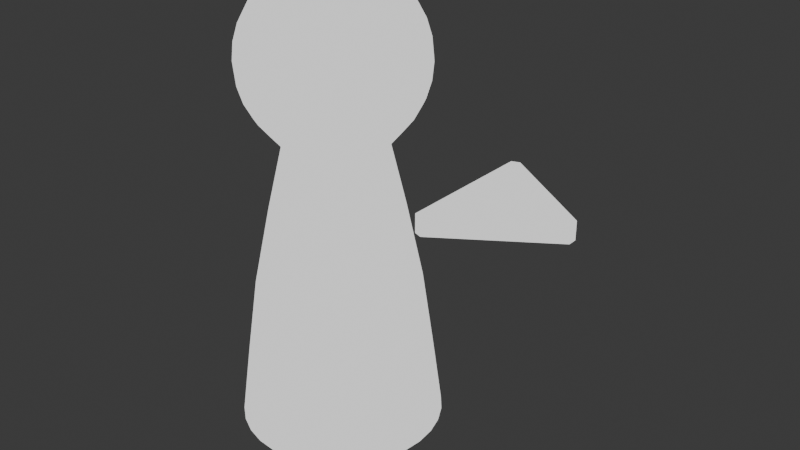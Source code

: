 # Source: player_placeholder.blend  (saved by Blender 4.0.36; exported with 4.5.12 LTS)
import bpy
from mathutils import Matrix  # noqa: F401  (used for matrix-valued properties, if any)

bpy.ops.wm.read_factory_settings(use_empty=True)
scene = bpy.context.scene
scene.name = 'Scene'

# ---- collections
col_collection = bpy.data.collections.new('Collection'); scene.collection.children.link(col_collection)

# ---- materials (node trees are filled in below, after node groups)
mat_stipped_lineart_cha = bpy.data.materials.new('stipped_lineart_cha')
mat_stipped_lineart_cha.use_transparent_shadow = False

# ---- node groups
ng_auto_smooth = bpy.data.node_groups.new('Auto Smooth', 'GeometryNodeTree')
_s = ng_auto_smooth.interface.new_socket(name='Geometry', in_out='OUTPUT', socket_type='NodeSocketGeometry')
_s = ng_auto_smooth.interface.new_socket(name='Geometry', in_out='INPUT', socket_type='NodeSocketGeometry')
_s = ng_auto_smooth.interface.new_socket(name='Angle', in_out='INPUT', socket_type='NodeSocketFloat')
_s.subtype = 'ANGLE'
_s.min_value = 0.0
_s.max_value = 3.142
ng_auto_smooth.is_modifier = True
_N = ng_auto_smooth.nodes; _L = ng_auto_smooth.links
n0 = _N.new('NodeGroupOutput'); n0.name = 'Group Output'; n0.location = (480, -100)
n1 = _N.new('NodeGroupInput'); n1.name = 'Group Input'; n1.location = (-420, -300)
n2 = _N.new('NodeGroupInput'); n2.name = 'Group Input.001'; n2.location = (-60, -100)
n3 = _N.new('GeometryNodeSetShadeSmooth'); n3.name = 'Set Shade Smooth'; n3.location = (120, -100)
n3.domain = 'EDGE'
n4 = _N.new('GeometryNodeSetShadeSmooth'); n4.name = 'Set Shade Smooth.001'; n4.location = (300, -100)
n5 = _N.new('GeometryNodeInputMeshEdgeAngle'); n5.name = 'Edge Angle'; n5.location = (-420, -220)
n6 = _N.new('GeometryNodeInputEdgeSmooth'); n6.name = 'Is Edge Smooth'; n6.location = (-60, -160)
n7 = _N.new('GeometryNodeInputShadeSmooth'); n7.name = 'Is Face Smooth'; n7.location = (-240, -340)
n8 = _N.new('FunctionNodeBooleanMath'); n8.name = 'Boolean Math'; n8.location = (-60, -220)
n9 = _N.new('FunctionNodeCompare'); n9.name = 'Compare'; n9.location = (-240, -180)
n9.operation = 'LESS_EQUAL'
_L.new(n5.outputs[0], n9.inputs[0])
_L.new(n4.outputs[0], n0.inputs[0])
_L.new(n1.outputs[1], n9.inputs[1])
_L.new(n9.outputs[0], n8.inputs[0])
_L.new(n7.outputs[0], n8.inputs[1])
_L.new(n2.outputs[0], n3.inputs[0])
_L.new(n6.outputs[0], n3.inputs[1])
_L.new(n3.outputs[0], n4.inputs[0])
_L.new(n8.outputs[0], n3.inputs[2])
n0.is_active_output = True

# ---- material node trees
mat_stipped_lineart_cha.use_nodes = True; mat_stipped_lineart_cha.node_tree.nodes.clear()
_N = mat_stipped_lineart_cha.node_tree.nodes; _L = mat_stipped_lineart_cha.node_tree.links
n0 = _N.new('ShaderNodeOutputMaterial'); n0.name = 'Material Output'; n0.location = (408, 300)
n1 = _N.new('ShaderNodeMapping'); n1.name = 'Mapping'; n1.location = (-1039, 291)
n2 = _N.new('ShaderNodeTexCoord'); n2.name = 'Texture Coordinate'; n2.location = (-1219, 291)
n3 = _N.new('ShaderNodeBsdfDiffuse'); n3.name = 'Diffuse BSDF'; n3.location = (-522, 209)
n4 = _N.new('ShaderNodeShaderToRGB'); n4.name = 'Shader to RGB'; n4.location = (-204, 193)
n5 = _N.new('ShaderNodeTexNoise'); n5.name = 'Noise Texture'; n5.location = (-764, 228)
n5.inputs[2].default_value = 200.0
n6 = _N.new('ShaderNodeValToRGB'); n6.name = 'Color Ramp'; n6.location = (100, 301)
n6.color_ramp.interpolation = 'CONSTANT'
while len(n6.color_ramp.elements) > 1: n6.color_ramp.elements.remove(n6.color_ramp.elements[-1])
n6.color_ramp.elements[0].position = 0.0; n6.color_ramp.elements[0].color = (0.006564, 0.006564, 0.006564, 1.0)
_e = n6.color_ramp.elements.new(0.1); _e.color = (0.8937, 0.8937, 0.8937, 1.0)
n7 = _N.new('ShaderNodeTexVoronoi'); n7.name = 'Voronoi Texture'; n7.location = (-776, 713)
n7.voronoi_dimensions = '4D'
n7.inputs[1].default_value = 0.95
n7.inputs[2].default_value = 250.0
_L.new(n6.outputs[0], n0.inputs[0])
_L.new(n3.outputs[0], n4.inputs[0])
_L.new(n4.outputs[0], n6.inputs[0])
_L.new(n1.outputs[0], n7.inputs[0])
_L.new(n2.outputs[3], n1.inputs[0])
_L.new(n1.outputs[0], n5.inputs[0])
_L.new(n7.outputs[1], n3.inputs[0])
n0.is_active_output = True

# ---- world
world_world = bpy.data.worlds.new('World'); scene.world = world_world
world_world.use_nodes = True; world_world.node_tree.nodes.clear()
_N = world_world.node_tree.nodes; _L = world_world.node_tree.links
n0 = _N.new('ShaderNodeOutputWorld'); n0.name = 'World Output'; n0.location = (300, 300)
n1 = _N.new('ShaderNodeBackground'); n1.name = 'Background'; n1.location = (10, 300)
n1.inputs[0].default_value = (0.05088, 0.05088, 0.05088, 1.0)
_L.new(n1.outputs[0], n0.inputs[0])
n0.is_active_output = True
world_world.color = (0.05088, 0.05088, 0.05088)
world_world.use_sun_shadow = False
world_world.sun_shadow_jitter_overblur = 0.0

# ---- meshes
me_sphere_001 = bpy.data.meshes.new('Sphere.001')
me_sphere_001.from_pydata([(1.81e-07, -0.5556, 5.023), (2.709e-07, -0.8315, 4.747), (3.196e-07, -0.9808, 4.386), (3.258e-07, -1.0, 4.191), (3.196e-07, -0.9808, 3.996), (2.709e-07, -0.8315, 3.636), (-0.03806, -0.1913, 5.172), (-0.07466, -0.3753, 5.115), (-0.1084, -0.5449, 5.023), (-0.1379, -0.6935, 4.898), (-0.1622, -0.8155, 4.747), (-0.1802, -0.9061, 4.574), (-0.1913, -0.9619, 4.386), (-0.1951, -0.9808, 4.191), (-0.1913, -0.9619, 3.996), (-0.1802, -0.9061, 3.808), (-0.1622, -0.8155, 3.636), (-0.1379, -0.6935, 3.484), (-0.1086, -0.546, 3.308), (-0.07466, -0.1802, 5.172), (-0.1464, -0.3536, 5.115), (-0.2126, -0.5133, 5.023), (-0.2706, -0.6533, 4.898), (-0.3182, -0.7682, 4.747), (-0.3536, -0.8536, 4.574), (-0.3753, -0.9061, 4.386), (-0.3827, -0.9239, 4.191), (-0.3753, -0.9061, 3.996), (-0.3536, -0.8536, 3.808), (-0.3182, -0.7682, 3.636), (-0.2706, -0.6533, 3.484), (-0.213, -0.5143, 3.308), (-0.1084, -0.1622, 5.172), (-0.2126, -0.3182, 5.115), (-0.3087, -0.4619, 5.023), (-0.3928, -0.5879, 4.898), (-0.4619, -0.6913, 4.747), (-0.5133, -0.7682, 4.574), (-0.5449, -0.8155, 4.386), (-0.5556, -0.8315, 4.191), (-0.5449, -0.8155, 3.996), (-0.5133, -0.7682, 3.808), (-0.4619, -0.6913, 3.636), (-0.3928, -0.5879, 3.484), (-0.3093, -0.4629, 3.308), (-0.1379, -0.1379, 5.172), (-0.2706, -0.2706, 5.115), (-0.3928, -0.3928, 5.023), (-0.5, -0.5, 4.898), (-0.5879, -0.5879, 4.747), (-0.6533, -0.6533, 4.574), (-0.6935, -0.6935, 4.386), (-0.7071, -0.7071, 4.191), (-0.6935, -0.6935, 3.996), (-0.6533, -0.6533, 3.808), (-0.5879, -0.5879, 3.636), (-0.5, -0.5, 3.484), (-0.3936, -0.3936, 3.308), (-0.1622, -0.1084, 5.172), (-0.3182, -0.2126, 5.115), (-0.4619, -0.3087, 5.023), (-0.5879, -0.3928, 4.898), (-0.6913, -0.4619, 4.747), (-0.7682, -0.5133, 4.574), (-0.8155, -0.5449, 4.386), (-0.8315, -0.5556, 4.191), (-0.8155, -0.5449, 3.996), (-0.7682, -0.5133, 3.808), (-0.6913, -0.4619, 3.636), (-0.5879, -0.3928, 3.484), (-0.4629, -0.3093, 3.308), (0.0, 0.0, 5.191), (-0.1802, -0.07466, 5.172), (-0.3536, -0.1464, 5.115), (-0.5133, -0.2126, 5.023), (-0.6533, -0.2706, 4.898), (-0.7682, -0.3182, 4.747), (-0.8536, -0.3536, 4.574), (-0.9061, -0.3753, 4.386), (-0.9239, -0.3827, 4.191), (-0.9061, -0.3753, 3.996), (-0.8536, -0.3536, 3.808), (-0.7682, -0.3182, 3.636), (-0.6533, -0.2706, 3.484), (-0.5143, -0.213, 3.308), (-0.1913, -0.03806, 5.172), (-0.3753, -0.07466, 5.115), (-0.5449, -0.1084, 5.023), (-0.6935, -0.1379, 4.898), (-0.8155, -0.1622, 4.747), (-0.9061, -0.1802, 4.574), (-0.9619, -0.1913, 4.386), (-0.9808, -0.1951, 4.191), (-0.9619, -0.1913, 3.996), (-0.9061, -0.1802, 3.808), (-0.8155, -0.1622, 3.636), (-0.6935, -0.1379, 3.484), (-0.546, -0.1086, 3.308), (-0.1951, -5.239e-08, 5.172), (-0.3827, -1.023e-07, 5.115), (-0.5556, -1.289e-07, 5.023), (-0.7071, -2.453e-07, 4.898), (-0.8315, -1.815e-07, 4.747), (-0.9239, -3.457e-07, 4.574), (-0.9808, -2.302e-07, 4.386), (-1.0, -1.619e-07, 4.191), (-0.9808, -2.302e-07, 3.996), (-0.9239, -3.457e-07, 3.808), (-0.8315, -1.815e-07, 3.636), (-0.7071, -2.453e-07, 3.484), (-0.5567, -1.291e-07, 3.308), (-0.1913, 0.03806, 5.172), (-0.3753, 0.07466, 5.115), (-0.5449, 0.1084, 5.023), (-0.6935, 0.1379, 4.898), (-0.8155, 0.1622, 4.747), (-0.9061, 0.1802, 4.574), (-0.9619, 0.1913, 4.386), (-0.9808, 0.1951, 4.191), (-0.9619, 0.1913, 3.996), (-0.9061, 0.1802, 3.808), (-0.8155, 0.1622, 3.636), (-0.6935, 0.1379, 3.484), (-0.546, 0.1086, 3.308), (-0.1802, 0.07466, 5.172), (-0.3536, 0.1464, 5.115), (-0.5133, 0.2126, 5.023), (-0.6533, 0.2706, 4.898), (-0.7682, 0.3182, 4.747), (-0.8536, 0.3536, 4.574), (-0.9061, 0.3753, 4.386), (-0.9239, 0.3827, 4.191), (-0.9061, 0.3753, 3.996), (-0.8536, 0.3536, 3.808), (-0.7682, 0.3182, 3.636), (-0.6533, 0.2706, 3.484), (-0.5143, 0.213, 3.308), (-0.1622, 0.1084, 5.172), (-0.3182, 0.2126, 5.115), (-0.4619, 0.3087, 5.023), (-0.5879, 0.3928, 4.898), (-0.6913, 0.4619, 4.747), (-0.7682, 0.5133, 4.574), (-0.8155, 0.5449, 4.386), (-0.8315, 0.5556, 4.191), (-0.8155, 0.5449, 3.996), (-0.7682, 0.5133, 3.808), (-0.6913, 0.4619, 3.636), (-0.5879, 0.3928, 3.484), (-0.4629, 0.3093, 3.308), (-0.1379, 0.1379, 5.172), (-0.2706, 0.2706, 5.115), (-0.3928, 0.3928, 5.023), (-0.5, 0.5, 4.898), (-0.5879, 0.5879, 4.747), (-0.6533, 0.6533, 4.574), (-0.6935, 0.6935, 4.386), (-0.7071, 0.7071, 4.191), (-0.6935, 0.6935, 3.996), (-0.6533, 0.6533, 3.808), (-0.5879, 0.5879, 3.636), (-0.5, 0.5, 3.484), (-0.3936, 0.3936, 3.308), (-0.1084, 0.1622, 5.172), (-0.2126, 0.3182, 5.115), (-0.3087, 0.4619, 5.023), (-0.3928, 0.5879, 4.898), (-0.4619, 0.6913, 4.747), (-0.5133, 0.7682, 4.574), (-0.5449, 0.8155, 4.386), (-0.5556, 0.8315, 4.191), (-0.5449, 0.8155, 3.996), (-0.5133, 0.7682, 3.808), (-0.4619, 0.6913, 3.636), (-0.3928, 0.5879, 3.484), (-0.3093, 0.4629, 3.308), (-0.07466, 0.1802, 5.172), (-0.1464, 0.3536, 5.115), (-0.2126, 0.5133, 5.023), (-0.2706, 0.6533, 4.898), (-0.3182, 0.7682, 4.747), (-0.3536, 0.8536, 4.574), (-0.3753, 0.9061, 4.386), (-0.3827, 0.9239, 4.191), (-0.3753, 0.9061, 3.996), (-0.3536, 0.8536, 3.808), (-0.3182, 0.7682, 3.636), (-0.2706, 0.6533, 3.484), (-0.213, 0.5143, 3.308), (-0.03806, 0.1913, 5.172), (-0.07466, 0.3753, 5.115), (-0.1084, 0.5449, 5.023), (-0.1379, 0.6935, 4.898), (-0.1622, 0.8155, 4.747), (-0.1802, 0.9061, 4.574), (-0.1913, 0.9619, 4.386), (-0.1951, 0.9808, 4.191), (-0.1913, 0.9619, 3.996), (-0.1802, 0.9061, 3.808), (-0.1622, 0.8155, 3.636), (-0.1379, 0.6935, 3.484), (-0.1086, 0.546, 3.308), (-5.612e-08, 0.1951, 5.172), (-7.254e-08, 0.3827, 5.115), (-8.417e-08, 0.5556, 5.023), (-2.155e-07, 0.7071, 4.898), (-1.666e-07, 0.8315, 4.747), (-3.308e-07, 0.9239, 4.574), (-1.855e-07, 0.9808, 4.386), (1.984e-09, 1.0, 4.191), (-1.855e-07, 0.9808, 3.996), (-3.308e-07, 0.9239, 3.808), (-1.666e-07, 0.8315, 3.636), (-2.155e-07, 0.7071, 3.484), (-8.413e-08, 0.5567, 3.308), (0.03806, 0.1913, 5.172), (0.07466, 0.3753, 5.115), (0.1084, 0.5449, 5.023), (0.1379, 0.6935, 4.898), (0.1622, 0.8155, 4.747), (0.1802, 0.9061, 4.574), (0.1913, 0.9619, 4.386), (0.1951, 0.9808, 4.191), (0.1913, 0.9619, 3.996), (0.1802, 0.9061, 3.808), (0.1622, 0.8155, 3.636), (0.1379, 0.6935, 3.484), (0.1086, 0.546, 3.308), (2.044e-08, -1.139, 0.06744), (0.07466, 0.1802, 5.172), (0.1464, 0.3536, 5.115), (0.2126, 0.5133, 5.023), (0.2706, 0.6533, 4.898), (0.3182, 0.7682, 4.747), (0.3536, 0.8536, 4.574), (0.3753, 0.9061, 4.386), (0.3827, 0.9239, 4.191), (0.3753, 0.9061, 3.996), (0.3536, 0.8536, 3.808), (0.3182, 0.7682, 3.636), (0.2706, 0.6533, 3.484), (0.213, 0.5143, 3.308), (0.2221, -1.117, 0.06744), (0.4357, -1.052, 0.06744), (0.1084, 0.1622, 5.172), (0.2126, 0.3182, 5.115), (0.3087, 0.4619, 5.023), (0.3928, 0.5879, 4.898), (0.4619, 0.6913, 4.747), (0.5133, 0.7682, 4.574), (0.5449, 0.8155, 4.386), (0.5556, 0.8315, 4.191), (0.5449, 0.8155, 3.996), (0.5133, 0.7682, 3.808), (0.4619, 0.6913, 3.636), (0.3928, 0.5879, 3.484), (0.3093, 0.4629, 3.308), (0.6326, -0.9467, 0.06744), (0.8051, -0.8051, 0.06744), (0.1379, 0.1379, 5.172), (0.2706, 0.2706, 5.115), (0.3928, 0.3928, 5.023), (0.5, 0.5, 4.898), (0.5879, 0.5879, 4.747), (0.6533, 0.6533, 4.574), (0.6935, 0.6935, 4.386), (0.7071, 0.7071, 4.191), (0.6935, 0.6935, 3.996), (0.6533, 0.6533, 3.808), (0.5879, 0.5879, 3.636), (0.5, 0.5, 3.484), (0.3936, 0.3936, 3.308), (0.9467, -0.6326, 0.06744), (1.052, -0.4357, 0.06744), (1.117, -0.2221, 0.06744), (0.1622, 0.1084, 5.172), (0.3182, 0.2126, 5.115), (0.4619, 0.3087, 5.023), (0.5879, 0.3928, 4.898), (0.6913, 0.4619, 4.747), (0.7682, 0.5133, 4.574), (0.8155, 0.5449, 4.386), (0.8315, 0.5556, 4.191), (0.8155, 0.5449, 3.996), (0.7682, 0.5133, 3.808), (0.6913, 0.4619, 3.636), (0.5879, 0.3928, 3.484), (0.4629, 0.3093, 3.308), (1.139, 9.075e-08, 0.06744), (1.117, 0.2221, 0.06744), (0.1802, 0.07466, 5.172), (0.3536, 0.1464, 5.115), (0.5133, 0.2126, 5.023), (0.6533, 0.2706, 4.898), (0.7682, 0.3182, 4.747), (0.8536, 0.3536, 4.574), (0.9061, 0.3753, 4.386), (0.9239, 0.3827, 4.191), (0.9061, 0.3753, 3.996), (0.8536, 0.3536, 3.808), (0.7682, 0.3182, 3.636), (0.6533, 0.2706, 3.484), (0.5143, 0.213, 3.308), (1.052, 0.4357, 0.06744), (0.9467, 0.6326, 0.06744), (0.1913, 0.03806, 5.172), (0.3753, 0.07466, 5.115), (0.5449, 0.1084, 5.023), (0.6935, 0.1379, 4.898), (0.8155, 0.1622, 4.747), (0.9061, 0.1802, 4.574), (0.9619, 0.1913, 4.386), (0.9808, 0.1951, 4.191), (0.9619, 0.1913, 3.996), (0.9061, 0.1802, 3.808), (0.8155, 0.1622, 3.636), (0.6935, 0.1379, 3.484), (0.546, 0.1086, 3.308), (0.8051, 0.8051, 0.06744), (0.6326, 0.9467, 0.06744), (0.1951, 4.494e-08, 5.172), (0.3827, 7.254e-08, 5.115), (0.5556, 3.202e-08, 5.023), (0.7071, 2.006e-07, 4.898), (0.8315, 1.07e-07, 4.747), (0.9239, 2.861e-07, 4.574), (0.9808, 5.136e-08, 4.386), (1.0, -1.212e-07, 4.191), (0.9808, 5.136e-08, 3.996), (0.9239, 2.861e-07, 3.808), (0.8315, 1.07e-07, 3.636), (0.7071, 2.006e-07, 3.484), (0.5567, 3.21e-08, 3.308), (0.4357, 1.052, 0.06744), (0.2221, 1.117, 0.06744), (0.1913, -0.03806, 5.172), (0.3753, -0.07466, 5.115), (0.5449, -0.1084, 5.023), (0.6935, -0.1379, 4.898), (0.8155, -0.1622, 4.747), (0.9061, -0.1802, 4.574), (0.9619, -0.1913, 4.386), (0.9808, -0.1951, 4.191), (0.9619, -0.1913, 3.996), (0.9061, -0.1802, 3.808), (0.8155, -0.1622, 3.636), (0.6935, -0.1379, 3.484), (0.546, -0.1086, 3.308), (-8.025e-08, 1.139, 0.06744), (-0.2221, 1.117, 0.06744), (0.1802, -0.07466, 5.172), (0.3536, -0.1464, 5.115), (0.5133, -0.2126, 5.023), (0.6533, -0.2706, 4.898), (0.7682, -0.3182, 4.747), (0.8536, -0.3536, 4.574), (0.9061, -0.3753, 4.386), (0.9239, -0.3827, 4.191), (0.9061, -0.3753, 3.996), (0.8536, -0.3536, 3.808), (0.7682, -0.3182, 3.636), (0.6533, -0.2706, 3.484), (0.5143, -0.213, 3.308), (-0.4357, 1.052, 0.06744), (-0.6326, 0.9467, 0.06744), (0.1622, -0.1084, 5.172), (0.3182, -0.2126, 5.115), (0.4619, -0.3087, 5.023), (0.5879, -0.3928, 4.898), (0.6913, -0.4619, 4.747), (0.7682, -0.5133, 4.574), (0.8155, -0.5449, 4.386), (0.8315, -0.5556, 4.191), (0.8155, -0.5449, 3.996), (0.7682, -0.5133, 3.808), (0.6913, -0.4619, 3.636), (0.5879, -0.3928, 3.484), (0.4629, -0.3093, 3.308), (-0.8051, 0.8051, 0.06744), (-0.9467, 0.6326, 0.06744), (0.1379, -0.1379, 5.172), (0.2706, -0.2706, 5.115), (0.3928, -0.3928, 5.023), (0.5, -0.5, 4.898), (0.5879, -0.5879, 4.747), (0.6533, -0.6533, 4.574), (0.6935, -0.6935, 4.386), (0.7071, -0.7071, 4.191), (0.6935, -0.6935, 3.996), (0.6533, -0.6533, 3.808), (0.5879, -0.5879, 3.636), (0.5, -0.5, 3.484), (0.3936, -0.3936, 3.308), (-1.052, 0.4357, 0.06744), (-1.117, 0.2221, 0.06744), (0.1084, -0.1622, 5.172), (0.2126, -0.3182, 5.115), (0.3087, -0.4619, 5.023), (0.3928, -0.5879, 4.898), (0.4619, -0.6913, 4.747), (0.5133, -0.7682, 4.574), (0.5449, -0.8155, 4.386), (0.5556, -0.8315, 4.191), (0.5449, -0.8155, 3.996), (0.5133, -0.7682, 3.808), (0.4619, -0.6913, 3.636), (0.3928, -0.5879, 3.484), (0.3093, -0.4629, 3.308), (-1.139, -2.39e-07, 0.06744), (-1.117, -0.2221, 0.06744), (0.07466, -0.1802, 5.172), (0.1464, -0.3536, 5.115), (0.2126, -0.5133, 5.023), (0.2706, -0.6533, 4.898), (0.3182, -0.7682, 4.747), (0.3536, -0.8536, 4.574), (0.3753, -0.9061, 4.386), (0.3827, -0.9239, 4.191), (0.3753, -0.9061, 3.996), (0.3536, -0.8536, 3.808), (0.3182, -0.7682, 3.636), (0.2706, -0.6533, 3.484), (0.213, -0.5143, 3.308), (-1.052, -0.4357, 0.06744), (-0.9467, -0.6326, 0.06744), (0.03806, -0.1913, 5.172), (0.07466, -0.3753, 5.115), (0.1084, -0.5449, 5.023), (0.1379, -0.6935, 4.898), (0.1622, -0.8155, 4.747), (0.1802, -0.9061, 4.574), (0.1913, -0.9619, 4.386), (0.1951, -0.9808, 4.191), (0.1913, -0.9619, 3.996), (0.1802, -0.9061, 3.808), (0.1622, -0.8155, 3.636), (0.1379, -0.6935, 3.484), (0.1086, -0.546, 3.308), (-0.8051, -0.8051, 0.06744), (-0.6326, -0.9467, 0.06744), (4.867e-08, -0.1951, 5.172), (5.764e-08, -0.3827, 5.115), (1.41e-07, -0.7071, 4.898), (2.414e-07, -0.9239, 4.574), (2.414e-07, -0.9239, 3.808), (1.41e-07, -0.7071, 3.484), (-3.49e-08, -0.5567, 3.308), (-0.4357, -1.052, 0.06744), (-0.2221, -1.117, 0.06744), (0.5739, 0.8589, 0.859), (0.5061, 0.7574, 1.717), (0.4058, 0.6072, 2.575), (0.8589, -0.5739, 0.859), (0.7574, -0.5061, 1.717), (0.6072, -0.4058, 2.575), (0.3953, -0.9543, 0.859), (0.3486, -0.8416, 1.717), (0.2795, -0.6747, 2.575), (-0.2015, -1.013, 0.859), (-0.1777, -0.8934, 1.717), (-0.1425, -0.7163, 2.575), (-0.2795, -0.6747, 2.575), (-0.3486, -0.8416, 1.717), (-0.3953, -0.9543, 0.859), (-0.8589, 0.5739, 0.859), (-0.7574, 0.5061, 1.717), (-0.6072, 0.4058, 2.575), (0.9543, 0.3953, 0.859), (0.8416, 0.3486, 1.717), (0.6747, 0.2795, 2.575), (0.2015, -1.013, 0.859), (0.1777, -0.8934, 1.717), (0.1425, -0.7163, 2.575), (-1.675e-08, -0.7303, 2.575), (1.831e-09, -0.9109, 1.717), (1.203e-08, -1.033, 0.859), (-0.7304, 0.7304, 0.859), (-0.6441, 0.6441, 1.717), (-0.5164, 0.5164, 2.575), (-0.4058, 0.6072, 2.575), (-0.5061, 0.7574, 1.717), (-0.5739, 0.8589, 0.859), (1.013, 0.2015, 0.859), (0.8934, 0.1777, 1.717), (0.7163, 0.1425, 2.575), (0.7303, 4.842e-08, 2.575), (0.9109, 6.56e-08, 1.717), (1.033, 7.892e-08, 0.859), (-0.7304, -0.7304, 0.859), (-0.6441, -0.6441, 1.717), (-0.5164, -0.5164, 2.575), (-0.6072, -0.4058, 2.575), (-0.7574, -0.5061, 1.717), (-0.8589, -0.5739, 0.859), (-0.2015, 1.013, 0.859), (-0.1777, 0.8934, 1.717), (-0.1425, 0.7163, 2.575), (-8.134e-08, 0.7303, 2.575), (-7.873e-08, 0.9109, 1.717), (-7.932e-08, 1.033, 0.859), (0.7304, 0.7304, 0.859), (0.6441, 0.6441, 1.717), (0.5164, 0.5164, 2.575), (0.6072, 0.4058, 2.575), (0.7574, 0.5061, 1.717), (0.8589, 0.5739, 0.859), (-0.9543, -0.3953, 0.859), (-0.8416, -0.3486, 1.717), (-0.6747, -0.2795, 2.575), (-1.033, -2.202e-07, 0.859), (-0.9109, -1.982e-07, 1.717), (-0.7303, -1.631e-07, 2.575), (-0.7163, -0.1425, 2.575), (-0.8934, -0.1777, 1.717), (-1.013, -0.2015, 0.859), (-0.5739, -0.8589, 0.859), (-0.5061, -0.7574, 1.717), (-0.4058, -0.6072, 2.575), (-1.013, 0.2015, 0.859), (-0.8934, 0.1777, 1.717), (-0.7163, 0.1425, 2.575), (-0.6747, 0.2795, 2.575), (-0.8416, 0.3486, 1.717), (-0.9543, 0.3953, 0.859), (-0.3953, 0.9543, 0.859), (-0.3486, 0.8416, 1.717), (-0.2795, 0.6747, 2.575), (1.013, -0.2015, 0.859), (0.8934, -0.1777, 1.717), (0.7163, -0.1425, 2.575), (0.6747, -0.2795, 2.575), (0.8416, -0.3486, 1.717), (0.9543, -0.3953, 0.859), (0.2015, 1.013, 0.859), (0.1777, 0.8934, 1.717), (0.1425, 0.7163, 2.575), (0.2795, 0.6747, 2.575), (0.3486, 0.8416, 1.717), (0.3953, 0.9543, 0.859), (0.7304, -0.7304, 0.859), (0.6441, -0.6441, 1.717), (0.5164, -0.5164, 2.575), (0.4058, -0.6072, 2.575), (0.5061, -0.7574, 1.717), (0.5739, -0.8589, 0.859), (2.848, 0.04955, 3.105), (2.848, 0.04955, 3.299), (2.848, -0.04954, 3.105), (2.848, -0.04954, 3.299), (1.658, 0.7515, 3.105), (1.658, 0.7515, 3.299), (1.658, -0.7515, 3.105), (1.658, -0.7515, 3.299), (1.743, -0.7833, 3.105), (1.743, -0.7833, 3.299), (1.743, 0.7833, 3.105), (1.743, 0.7833, 3.299)], [], [(1, 442, 9, 10), (446, 445, 17, 18), (443, 1, 10, 11), (2, 443, 11, 12), (3, 2, 12, 13), (440, 71, 6), (4, 3, 13, 14), (441, 440, 6, 7), (444, 4, 14, 15), (0, 441, 7, 8), (5, 444, 15, 16), (442, 0, 8, 9), (445, 5, 16, 17), (16, 15, 28, 29), (9, 8, 21, 22), (17, 16, 29, 30), (10, 9, 22, 23), (18, 17, 30, 31), (11, 10, 23, 24), (12, 11, 24, 25), (13, 12, 25, 26), (6, 71, 19), (14, 13, 26, 27), (7, 6, 19, 20), (15, 14, 27, 28), (8, 7, 20, 21), (26, 25, 38, 39), (19, 71, 32), (27, 26, 39, 40), (20, 19, 32, 33), (28, 27, 40, 41), (21, 20, 33, 34), (29, 28, 41, 42), (22, 21, 34, 35), (30, 29, 42, 43), (23, 22, 35, 36), (31, 30, 43, 44), (24, 23, 36, 37), (25, 24, 37, 38), (43, 42, 55, 56), (36, 35, 48, 49), (44, 43, 56, 57), (37, 36, 49, 50), (38, 37, 50, 51), (39, 38, 51, 52), (32, 71, 45), (40, 39, 52, 53), (33, 32, 45, 46), (41, 40, 53, 54), (34, 33, 46, 47), (42, 41, 54, 55), (35, 34, 47, 48), (45, 71, 58), (53, 52, 65, 66), (46, 45, 58, 59), (54, 53, 66, 67), (47, 46, 59, 60), (55, 54, 67, 68), (48, 47, 60, 61), (56, 55, 68, 69), (49, 48, 61, 62), (57, 56, 69, 70), (50, 49, 62, 63), (51, 50, 63, 64), (52, 51, 64, 65), (62, 61, 75, 76), (70, 69, 83, 84), (63, 62, 76, 77), (64, 63, 77, 78), (65, 64, 78, 79), (58, 71, 72), (66, 65, 79, 80), (59, 58, 72, 73), (67, 66, 80, 81), (60, 59, 73, 74), (68, 67, 81, 82), (61, 60, 74, 75), (69, 68, 82, 83), (80, 79, 92, 93), (73, 72, 85, 86), (81, 80, 93, 94), (74, 73, 86, 87), (82, 81, 94, 95), (75, 74, 87, 88), (83, 82, 95, 96), (76, 75, 88, 89), (84, 83, 96, 97), (77, 76, 89, 90), (78, 77, 90, 91), (79, 78, 91, 92), (72, 71, 85), (97, 96, 109, 110), (90, 89, 102, 103), (91, 90, 103, 104), (92, 91, 104, 105), (85, 71, 98), (93, 92, 105, 106), (86, 85, 98, 99), (94, 93, 106, 107), (87, 86, 99, 100), (95, 94, 107, 108), (88, 87, 100, 101), (96, 95, 108, 109), (89, 88, 101, 102), (99, 98, 111, 112), (107, 106, 119, 120), (100, 99, 112, 113), (108, 107, 120, 121), (101, 100, 113, 114), (109, 108, 121, 122), (102, 101, 114, 115), (110, 109, 122, 123), (103, 102, 115, 116), (104, 103, 116, 117), (105, 104, 117, 118), (98, 71, 111), (106, 105, 118, 119), (116, 115, 128, 129), (117, 116, 129, 130), (118, 117, 130, 131), (111, 71, 124), (119, 118, 131, 132), (112, 111, 124, 125), (120, 119, 132, 133), (113, 112, 125, 126), (121, 120, 133, 134), (114, 113, 126, 127), (122, 121, 134, 135), (115, 114, 127, 128), (123, 122, 135, 136), (133, 132, 145, 146), (126, 125, 138, 139), (134, 133, 146, 147), (127, 126, 139, 140), (135, 134, 147, 148), (128, 127, 140, 141), (136, 135, 148, 149), (129, 128, 141, 142), (130, 129, 142, 143), (131, 130, 143, 144), (124, 71, 137), (132, 131, 144, 145), (125, 124, 137, 138), (143, 142, 155, 156), (144, 143, 156, 157), (137, 71, 150), (145, 144, 157, 158), (138, 137, 150, 151), (146, 145, 158, 159), (139, 138, 151, 152), (147, 146, 159, 160), (140, 139, 152, 153), (148, 147, 160, 161), (141, 140, 153, 154), (149, 148, 161, 162), (142, 141, 154, 155), (160, 159, 172, 173), (153, 152, 165, 166), (161, 160, 173, 174), (154, 153, 166, 167), (162, 161, 174, 175), (155, 154, 167, 168), (156, 155, 168, 169), (157, 156, 169, 170), (150, 71, 163), (158, 157, 170, 171), (151, 150, 163, 164), (159, 158, 171, 172), (152, 151, 164, 165), (170, 169, 182, 183), (163, 71, 176), (171, 170, 183, 184), (164, 163, 176, 177), (172, 171, 184, 185), (165, 164, 177, 178), (173, 172, 185, 186), (166, 165, 178, 179), (174, 173, 186, 187), (167, 166, 179, 180), (175, 174, 187, 188), (168, 167, 180, 181), (169, 168, 181, 182), (179, 178, 191, 192), (187, 186, 199, 200), (180, 179, 192, 193), (188, 187, 200, 201), (181, 180, 193, 194), (182, 181, 194, 195), (183, 182, 195, 196), (176, 71, 189), (184, 183, 196, 197), (177, 176, 189, 190), (185, 184, 197, 198), (178, 177, 190, 191), (186, 185, 198, 199), (196, 195, 208, 209), (189, 71, 202), (197, 196, 209, 210), (190, 189, 202, 203), (198, 197, 210, 211), (191, 190, 203, 204), (199, 198, 211, 212), (192, 191, 204, 205), (200, 199, 212, 213), (193, 192, 205, 206), (201, 200, 213, 214), (194, 193, 206, 207), (195, 194, 207, 208), (213, 212, 225, 226), (206, 205, 218, 219), (214, 213, 226, 227), (207, 206, 219, 220), (208, 207, 220, 221), (209, 208, 221, 222), (202, 71, 215), (210, 209, 222, 223), (203, 202, 215, 216), (211, 210, 223, 224), (204, 203, 216, 217), (212, 211, 224, 225), (205, 204, 217, 218), (215, 71, 229), (223, 222, 236, 237), (216, 215, 229, 230), (224, 223, 237, 238), (217, 216, 230, 231), (225, 224, 238, 239), (218, 217, 231, 232), (226, 225, 239, 240), (219, 218, 232, 233), (227, 226, 240, 241), (220, 219, 233, 234), (221, 220, 234, 235), (222, 221, 235, 236), (233, 232, 247, 248), (241, 240, 255, 256), (234, 233, 248, 249), (235, 234, 249, 250), (236, 235, 250, 251), (229, 71, 244), (237, 236, 251, 252), (230, 229, 244, 245), (238, 237, 252, 253), (231, 230, 245, 246), (239, 238, 253, 254), (232, 231, 246, 247), (240, 239, 254, 255), (252, 251, 266, 267), (245, 244, 259, 260), (253, 252, 267, 268), (246, 245, 260, 261), (254, 253, 268, 269), (247, 246, 261, 262), (255, 254, 269, 270), (248, 247, 262, 263), (256, 255, 270, 271), (249, 248, 263, 264), (250, 249, 264, 265), (251, 250, 265, 266), (244, 71, 259), (271, 270, 286, 287), (264, 263, 279, 280), (265, 264, 280, 281), (266, 265, 281, 282), (259, 71, 275), (267, 266, 282, 283), (260, 259, 275, 276), (268, 267, 283, 284), (261, 260, 276, 277), (269, 268, 284, 285), (262, 261, 277, 278), (270, 269, 285, 286), (263, 262, 278, 279), (284, 283, 298, 299), (277, 276, 291, 292), (285, 284, 299, 300), (278, 277, 292, 293), (286, 285, 300, 301), (279, 278, 293, 294), (287, 286, 301, 302), (280, 279, 294, 295), (509, 518, 394, 408), (281, 280, 295, 296), (493, 506, 423, 424), (282, 281, 296, 297), (275, 71, 290), (532, 452, 272, 273), (283, 282, 297, 298), (276, 275, 290, 291), (449, 500, 318, 319), (296, 295, 310, 311), (499, 533, 334, 348), (297, 296, 311, 312), (290, 71, 305), (523, 464, 379, 393), (298, 297, 312, 313), (291, 290, 305, 306), (299, 298, 313, 314), (292, 291, 306, 307), (300, 299, 314, 315), (293, 292, 307, 308), (301, 300, 315, 316), (294, 293, 308, 309), (302, 301, 316, 317), (295, 294, 309, 310), (307, 306, 321, 322), (315, 314, 329, 330), (308, 307, 322, 323), (316, 315, 330, 331), (309, 308, 323, 324), (317, 316, 331, 332), (310, 309, 324, 325), (452, 539, 258, 272), (311, 310, 325, 326), (464, 476, 378, 379), (312, 311, 326, 327), (305, 71, 320), (463, 515, 439, 447), (313, 312, 327, 328), (306, 305, 320, 321), (314, 313, 328, 329), (326, 325, 340, 341), (467, 482, 289, 303), (327, 326, 341, 342), (320, 71, 335), (514, 509, 408, 409), (328, 327, 342, 343), (321, 320, 335, 336), (329, 328, 343, 344), (322, 321, 336, 337), (330, 329, 344, 345), (323, 322, 337, 338), (331, 330, 345, 346), (324, 323, 338, 339), (332, 331, 346, 347), (325, 324, 339, 340), (455, 470, 242, 243), (345, 344, 359, 360), (338, 337, 352, 353), (346, 345, 360, 361), (339, 338, 353, 354), (347, 346, 361, 362), (340, 339, 354, 355), (506, 514, 409, 423), (341, 340, 355, 356), (515, 488, 438, 439), (342, 341, 356, 357), (335, 71, 350), (544, 455, 243, 257), (343, 342, 357, 358), (336, 335, 350, 351), (344, 343, 358, 359), (337, 336, 351, 352), (524, 494, 349, 363), (357, 356, 371, 372), (350, 71, 365), (505, 467, 303, 304), (358, 357, 372, 373), (351, 350, 365, 366), (359, 358, 373, 374), (352, 351, 366, 367), (360, 359, 374, 375), (353, 352, 367, 368), (361, 360, 375, 376), (354, 353, 368, 369), (362, 361, 376, 377), (355, 354, 369, 370), (518, 523, 393, 394), (356, 355, 370, 371), (368, 367, 382, 383), (376, 375, 390, 391), (369, 368, 383, 384), (377, 376, 391, 392), (370, 369, 384, 385), (527, 532, 273, 274), (371, 370, 385, 386), (533, 538, 333, 334), (372, 371, 386, 387), (365, 71, 380), (481, 524, 363, 364), (373, 372, 387, 388), (366, 365, 380, 381), (374, 373, 388, 389), (367, 366, 381, 382), (375, 374, 389, 390), (387, 386, 401, 402), (380, 71, 395), (538, 449, 319, 333), (388, 387, 402, 403), (381, 380, 395, 396), (389, 388, 403, 404), (382, 381, 396, 397), (390, 389, 404, 405), (383, 382, 397, 398), (391, 390, 405, 406), (384, 383, 398, 399), (392, 391, 406, 407), (385, 384, 399, 400), (539, 544, 257, 258), (386, 385, 400, 401), (458, 463, 447, 448), (406, 405, 420, 421), (399, 398, 413, 414), (407, 406, 421, 422), (400, 399, 414, 415), (476, 481, 364, 378), (401, 400, 415, 416), (470, 475, 228, 242), (402, 401, 416, 417), (395, 71, 410), (487, 527, 274, 288), (403, 402, 417, 418), (396, 395, 410, 411), (404, 403, 418, 419), (397, 396, 411, 412), (405, 404, 419, 420), (398, 397, 412, 413), (475, 458, 448, 228), (418, 417, 432, 433), (411, 410, 425, 426), (419, 418, 433, 434), (412, 411, 426, 427), (420, 419, 434, 435), (413, 412, 427, 428), (421, 420, 435, 436), (414, 413, 428, 429), (422, 421, 436, 437), (415, 414, 429, 430), (488, 493, 424, 438), (416, 415, 430, 431), (482, 487, 288, 289), (417, 416, 431, 432), (410, 71, 425), (437, 436, 445, 446), (430, 429, 1, 443), (500, 505, 304, 318), (431, 430, 443, 2), (494, 499, 348, 349), (432, 431, 2, 3), (425, 71, 440), (433, 432, 3, 4), (426, 425, 440, 441), (434, 433, 4, 444), (427, 426, 441, 0), (435, 434, 444, 5), (428, 427, 0, 442), (436, 435, 5, 445), (429, 428, 442, 1), (201, 214, 497, 496), (496, 497, 498, 495), (495, 498, 499, 494), (271, 287, 503, 502), (502, 503, 504, 501), (501, 504, 505, 500), (317, 332, 485, 484), (484, 485, 486, 483), (483, 486, 487, 482), (57, 70, 491, 490), (490, 491, 492, 489), (489, 492, 493, 488), (446, 18, 460, 473), (473, 460, 459, 474), (474, 459, 458, 475), (332, 347, 529, 485), (485, 529, 528, 486), (486, 528, 527, 487), (437, 446, 473, 472), (472, 473, 474, 471), (471, 474, 475, 470), (162, 175, 479, 478), (478, 479, 480, 477), (477, 480, 481, 476), (18, 31, 461, 460), (460, 461, 462, 459), (459, 462, 463, 458), (392, 407, 542, 541), (541, 542, 543, 540), (540, 543, 544, 539), (241, 256, 451, 536), (536, 451, 450, 537), (537, 450, 449, 538), (175, 188, 526, 479), (479, 526, 525, 480), (480, 525, 524, 481), (227, 241, 536, 535), (535, 536, 537, 534), (534, 537, 538, 533), (347, 362, 530, 529), (529, 530, 531, 528), (528, 531, 532, 527), (123, 136, 521, 520), (520, 521, 522, 519), (519, 522, 523, 518), (287, 302, 469, 503), (503, 469, 468, 504), (504, 468, 467, 505), (188, 201, 496, 526), (526, 496, 495, 525), (525, 495, 494, 524), (407, 422, 457, 542), (542, 457, 456, 543), (543, 456, 455, 544), (44, 57, 490, 517), (517, 490, 489, 516), (516, 489, 488, 515), (84, 97, 512, 508), (508, 512, 513, 507), (507, 513, 514, 506), (422, 437, 472, 457), (457, 472, 471, 456), (456, 471, 470, 455), (97, 110, 511, 512), (512, 511, 510, 513), (513, 510, 509, 514), (302, 317, 484, 469), (469, 484, 483, 468), (468, 483, 482, 467), (31, 44, 517, 461), (461, 517, 516, 462), (462, 516, 515, 463), (149, 162, 478, 466), (466, 478, 477, 465), (465, 477, 476, 464), (377, 392, 541, 454), (454, 541, 540, 453), (453, 540, 539, 452), (136, 149, 466, 521), (521, 466, 465, 522), (522, 465, 464, 523), (214, 227, 535, 497), (497, 535, 534, 498), (498, 534, 533, 499), (256, 271, 502, 451), (451, 502, 501, 450), (450, 501, 500, 449), (362, 377, 454, 530), (530, 454, 453, 531), (531, 453, 452, 532), (70, 84, 508, 491), (491, 508, 507, 492), (492, 507, 506, 493), (110, 123, 520, 511), (511, 520, 519, 510), (510, 519, 518, 509), (545, 546, 548, 547), (553, 554, 552, 551), (551, 552, 550, 549), (555, 556, 546, 545), (553, 551, 549, 555), (554, 548, 546, 556), (552, 554, 556, 550), (547, 553, 555, 545), (549, 550, 556, 555), (547, 548, 554, 553)])
me_sphere_001.polygons.foreach_set('use_smooth', [1, 1, 1, 1, 1, 1, 1, 1, 1, 1, 1, 1, 1, 1, 1, 1, 1, 1, 1, 1, 1, 1, 1, 1, 1, 1, 1, 1, 1, 1, 1, 1, 1, 1, 1, 1, 1, 1, 1, 1, 1, 1, 1, 1, 1, 1, 1, 1, 1, 1, 1, 1, 1, 1, 1, 1, 1, 1, 1, 1, 1, 1, 1, 1, 1, 1, 1, 1, 1, 1, 1, 1, 1, 1, 1, 1, 1, 1, 1, 1, 1, 1, 1, 1, 1, 1, 1, 1, 1, 1, 1, 1, 1, 1, 1, 1, 1, 1, 1, 1, 1, 1, 1, 1, 1, 1, 1, 1, 1, 1, 1, 1, 1, 1, 1, 1, 1, 1, 1, 1, 1, 1, 1, 1, 1, 1, 1, 1, 1, 1, 1, 1, 1, 1, 1, 1, 1, 1, 1, 1, 1, 1, 1, 1, 1, 1, 1, 1, 1, 1, 1, 1, 1, 1, 1, 1, 1, 1, 1, 1, 1, 1, 1, 1, 1, 1, 1, 1, 1, 1, 1, 1, 1, 1, 1, 1, 1, 1, 1, 1, 1, 1, 1, 1, 1, 1, 1, 1, 1, 1, 1, 1, 1, 1, 1, 1, 1, 1, 1, 1, 1, 1, 1, 1, 1, 1, 1, 1, 1, 1, 1, 1, 1, 1, 1, 1, 1, 1, 1, 1, 1, 1, 1, 1, 1, 1, 1, 1, 1, 1, 1, 1, 1, 1, 1, 1, 1, 1, 1, 1, 1, 1, 1, 1, 1, 1, 1, 1, 1, 1, 1, 1, 1, 1, 1, 1, 1, 1, 1, 1, 1, 1, 1, 1, 1, 1, 1, 1, 1, 1, 1, 1, 1, 1, 1, 1, 1, 1, 1, 1, 1, 1, 1, 1, 1, 1, 1, 1, 1, 1, 1, 1, 1, 1, 1, 1, 1, 1, 1, 1, 1, 1, 1, 1, 1, 1, 1, 1, 1, 1, 1, 1, 1, 1, 1, 1, 1, 1, 1, 1, 1, 1, 1, 1, 1, 1, 1, 1, 1, 1, 1, 1, 1, 1, 1, 1, 1, 1, 1, 1, 1, 1, 1, 1, 1, 1, 1, 1, 1, 1, 1, 1, 1, 1, 1, 1, 1, 1, 1, 1, 1, 1, 1, 1, 1, 1, 1, 1, 1, 1, 1, 1, 1, 1, 1, 1, 1, 1, 1, 1, 1, 1, 1, 1, 1, 1, 1, 1, 1, 1, 1, 1, 1, 1, 1, 1, 1, 1, 1, 1, 1, 1, 1, 1, 1, 1, 1, 1, 1, 1, 1, 1, 1, 1, 1, 1, 1, 1, 1, 1, 1, 1, 1, 1, 1, 1, 1, 1, 1, 1, 1, 1, 1, 1, 1, 1, 1, 1, 1, 1, 1, 1, 1, 1, 1, 1, 1, 1, 1, 1, 1, 1, 1, 1, 1, 1, 1, 1, 1, 1, 1, 1, 1, 1, 1, 1, 1, 1, 1, 1, 1, 1, 1, 1, 1, 1, 1, 1, 1, 1, 1, 1, 1, 1, 1, 1, 1, 1, 1, 1, 1, 1, 1, 1, 1, 1, 1, 1, 1, 1, 1, 1, 1, 1, 1, 1, 1, 1, 1, 1, 1, 1, 1, 1, 1, 1, 1, 1, 1, 1, 1, 1, 1, 1, 1, 1, 1, 1, 1, 1, 1, 1, 1, 1, 1, 1, 1, 1, 1, 1, 1, 1, 1, 1, 0, 0, 0, 0, 0, 0, 0, 0, 0, 0])
_uv = me_sphere_001.uv_layers.new(name='UVMap')
_uv.uv.foreach_set('vector', [0.75, 0.6875, 0.75, 0.75, 0.7188, 0.75, 0.7188, 0.6875, 0.75, 0.1875, 0.75, 0.25, 0.7188, 0.25, 0.7188, 0.1875, 0.75, 0.625, 0.75, 0.6875, 0.7188, 0.6875, 0.7188, 0.625, 0.75, 0.5625, 0.75, 0.625, 0.7188, 0.625, 0.7188, 0.5625, 0.75, 0.5, 0.75, 0.5625, 0.7188, 0.5625, 0.7188, 0.5, 0.75, 0.9375, 0.7344, 1.0, 0.7188, 0.9375, 0.75, 0.4375, 0.75, 0.5, 0.7188, 0.5, 0.7188, 0.4375, 0.75, 0.875, 0.75, 0.9375, 0.7188, 0.9375, 0.7188, 0.875, 0.75, 0.375, 0.75, 0.4375, 0.7188, 0.4375, 0.7188, 0.375, 0.75, 0.8125, 0.75, 0.875, 0.7188, 0.875, 0.7188, 0.8125, 0.75, 0.3125, 0.75, 0.375, 0.7188, 0.375, 0.7188, 0.3125, 0.75, 0.75, 0.75, 0.8125, 0.7188, 0.8125, 0.7188, 0.75, 0.75, 0.25, 0.75, 0.3125, 0.7188, 0.3125, 0.7188, 0.25, 0.7188, 0.3125, 0.7188, 0.375, 0.6875, 0.375, 0.6875, 0.3125, 0.7188, 0.75, 0.7188, 0.8125, 0.6875, 0.8125, 0.6875, 0.75, 0.7188, 0.25, 0.7188, 0.3125, 0.6875, 0.3125, 0.6875, 0.25, 0.7188, 0.6875, 0.7188, 0.75, 0.6875, 0.75, 0.6875, 0.6875, 0.7188, 0.1875, 0.7188, 0.25, 0.6875, 0.25, 0.6875, 0.1875, 0.7188, 0.625, 0.7188, 0.6875, 0.6875, 0.6875, 0.6875, 0.625, 0.7188, 0.5625, 0.7188, 0.625, 0.6875, 0.625, 0.6875, 0.5625, 0.7188, 0.5, 0.7188, 0.5625, 0.6875, 0.5625, 0.6875, 0.5, 0.7188, 0.9375, 0.7031, 1.0, 0.6875, 0.9375, 0.7188, 0.4375, 0.7188, 0.5, 0.6875, 0.5, 0.6875, 0.4375, 0.7188, 0.875, 0.7188, 0.9375, 0.6875, 0.9375, 0.6875, 0.875, 0.7188, 0.375, 0.7188, 0.4375, 0.6875, 0.4375, 0.6875, 0.375, 0.7188, 0.8125, 0.7188, 0.875, 0.6875, 0.875, 0.6875, 0.8125, 0.6875, 0.5, 0.6875, 0.5625, 0.6562, 0.5625, 0.6562, 0.5, 0.6875, 0.9375, 0.6719, 1.0, 0.6562, 0.9375, 0.6875, 0.4375, 0.6875, 0.5, 0.6562, 0.5, 0.6562, 0.4375, 0.6875, 0.875, 0.6875, 0.9375, 0.6562, 0.9375, 0.6562, 0.875, 0.6875, 0.375, 0.6875, 0.4375, 0.6562, 0.4375, 0.6562, 0.375, 0.6875, 0.8125, 0.6875, 0.875, 0.6562, 0.875, 0.6562, 0.8125, 0.6875, 0.3125, 0.6875, 0.375, 0.6562, 0.375, 0.6562, 0.3125, 0.6875, 0.75, 0.6875, 0.8125, 0.6562, 0.8125, 0.6562, 0.75, 0.6875, 0.25, 0.6875, 0.3125, 0.6562, 0.3125, 0.6562, 0.25, 0.6875, 0.6875, 0.6875, 0.75, 0.6562, 0.75, 0.6562, 0.6875, 0.6875, 0.1875, 0.6875, 0.25, 0.6562, 0.25, 0.6562, 0.1875, 0.6875, 0.625, 0.6875, 0.6875, 0.6562, 0.6875, 0.6562, 0.625, 0.6875, 0.5625, 0.6875, 0.625, 0.6562, 0.625, 0.6562, 0.5625, 0.6562, 0.25, 0.6562, 0.3125, 0.625, 0.3125, 0.625, 0.25, 0.6562, 0.6875, 0.6562, 0.75, 0.625, 0.75, 0.625, 0.6875, 0.6562, 0.1875, 0.6562, 0.25, 0.625, 0.25, 0.625, 0.1875, 0.6562, 0.625, 0.6562, 0.6875, 0.625, 0.6875, 0.625, 0.625, 0.6562, 0.5625, 0.6562, 0.625, 0.625, 0.625, 0.625, 0.5625, 0.6562, 0.5, 0.6562, 0.5625, 0.625, 0.5625, 0.625, 0.5, 0.6562, 0.9375, 0.6406, 1.0, 0.625, 0.9375, 0.6562, 0.4375, 0.6562, 0.5, 0.625, 0.5, 0.625, 0.4375, 0.6562, 0.875, 0.6562, 0.9375, 0.625, 0.9375, 0.625, 0.875, 0.6562, 0.375, 0.6562, 0.4375, 0.625, 0.4375, 0.625, 0.375, 0.6562, 0.8125, 0.6562, 0.875, 0.625, 0.875, 0.625, 0.8125, 0.6562, 0.3125, 0.6562, 0.375, 0.625, 0.375, 0.625, 0.3125, 0.6562, 0.75, 0.6562, 0.8125, 0.625, 0.8125, 0.625, 0.75, 0.625, 0.9375, 0.6094, 1.0, 0.5938, 0.9375, 0.625, 0.4375, 0.625, 0.5, 0.5938, 0.5, 0.5938, 0.4375, 0.625, 0.875, 0.625, 0.9375, 0.5938, 0.9375, 0.5938, 0.875, 0.625, 0.375, 0.625, 0.4375, 0.5938, 0.4375, 0.5938, 0.375, 0.625, 0.8125, 0.625, 0.875, 0.5938, 0.875, 0.5938, 0.8125, 0.625, 0.3125, 0.625, 0.375, 0.5938, 0.375, 0.5938, 0.3125, 0.625, 0.75, 0.625, 0.8125, 0.5938, 0.8125, 0.5938, 0.75, 0.625, 0.25, 0.625, 0.3125, 0.5938, 0.3125, 0.5938, 0.25, 0.625, 0.6875, 0.625, 0.75, 0.5938, 0.75, 0.5938, 0.6875, 0.625, 0.1875, 0.625, 0.25, 0.5938, 0.25, 0.5938, 0.1875, 0.625, 0.625, 0.625, 0.6875, 0.5938, 0.6875, 0.5938, 0.625, 0.625, 0.5625, 0.625, 0.625, 0.5938, 0.625, 0.5938, 0.5625, 0.625, 0.5, 0.625, 0.5625, 0.5938, 0.5625, 0.5938, 0.5, 0.5938, 0.6875, 0.5938, 0.75, 0.5625, 0.75, 0.5625, 0.6875, 0.5938, 0.1875, 0.5938, 0.25, 0.5625, 0.25, 0.5625, 0.1875, 0.5938, 0.625, 0.5938, 0.6875, 0.5625, 0.6875, 0.5625, 0.625, 0.5938, 0.5625, 0.5938, 0.625, 0.5625, 0.625, 0.5625, 0.5625, 0.5938, 0.5, 0.5938, 0.5625, 0.5625, 0.5625, 0.5625, 0.5, 0.5938, 0.9375, 0.5781, 1.0, 0.5625, 0.9375, 0.5938, 0.4375, 0.5938, 0.5, 0.5625, 0.5, 0.5625, 0.4375, 0.5938, 0.875, 0.5938, 0.9375, 0.5625, 0.9375, 0.5625, 0.875, 0.5938, 0.375, 0.5938, 0.4375, 0.5625, 0.4375, 0.5625, 0.375, 0.5938, 0.8125, 0.5938, 0.875, 0.5625, 0.875, 0.5625, 0.8125, 0.5938, 0.3125, 0.5938, 0.375, 0.5625, 0.375, 0.5625, 0.3125, 0.5938, 0.75, 0.5938, 0.8125, 0.5625, 0.8125, 0.5625, 0.75, 0.5938, 0.25, 0.5938, 0.3125, 0.5625, 0.3125, 0.5625, 0.25, 0.5625, 0.4375, 0.5625, 0.5, 0.5312, 0.5, 0.5312, 0.4375, 0.5625, 0.875, 0.5625, 0.9375, 0.5312, 0.9375, 0.5312, 0.875, 0.5625, 0.375, 0.5625, 0.4375, 0.5312, 0.4375, 0.5312, 0.375, 0.5625, 0.8125, 0.5625, 0.875, 0.5312, 0.875, 0.5312, 0.8125, 0.5625, 0.3125, 0.5625, 0.375, 0.5312, 0.375, 0.5312, 0.3125, 0.5625, 0.75, 0.5625, 0.8125, 0.5312, 0.8125, 0.5312, 0.75, 0.5625, 0.25, 0.5625, 0.3125, 0.5312, 0.3125, 0.5312, 0.25, 0.5625, 0.6875, 0.5625, 0.75, 0.5312, 0.75, 0.5312, 0.6875, 0.5625, 0.1875, 0.5625, 0.25, 0.5312, 0.25, 0.5312, 0.1875, 0.5625, 0.625, 0.5625, 0.6875, 0.5312, 0.6875, 0.5312, 0.625, 0.5625, 0.5625, 0.5625, 0.625, 0.5312, 0.625, 0.5312, 0.5625, 0.5625, 0.5, 0.5625, 0.5625, 0.5312, 0.5625, 0.5312, 0.5, 0.5625, 0.9375, 0.5469, 1.0, 0.5312, 0.9375, 0.5312, 0.1875, 0.5312, 0.25, 0.5, 0.25, 0.5, 0.1875, 0.5312, 0.625, 0.5312, 0.6875, 0.5, 0.6875, 0.5, 0.625, 0.5312, 0.5625, 0.5312, 0.625, 0.5, 0.625, 0.5, 0.5625, 0.5312, 0.5, 0.5312, 0.5625, 0.5, 0.5625, 0.5, 0.5, 0.5312, 0.9375, 0.5156, 1.0, 0.5, 0.9375, 0.5312, 0.4375, 0.5312, 0.5, 0.5, 0.5, 0.5, 0.4375, 0.5312, 0.875, 0.5312, 0.9375, 0.5, 0.9375, 0.5, 0.875, 0.5312, 0.375, 0.5312, 0.4375, 0.5, 0.4375, 0.5, 0.375, 0.5312, 0.8125, 0.5312, 0.875, 0.5, 0.875, 0.5, 0.8125, 0.5312, 0.3125, 0.5312, 0.375, 0.5, 0.375, 0.5, 0.3125, 0.5312, 0.75, 0.5312, 0.8125, 0.5, 0.8125, 0.5, 0.75, 0.5312, 0.25, 0.5312, 0.3125, 0.5, 0.3125, 0.5, 0.25, 0.5312, 0.6875, 0.5312, 0.75, 0.5, 0.75, 0.5, 0.6875, 0.5, 0.875, 0.5, 0.9375, 0.4688, 0.9375, 0.4688, 0.875, 0.5, 0.375, 0.5, 0.4375, 0.4688, 0.4375, 0.4688, 0.375, 0.5, 0.8125, 0.5, 0.875, 0.4688, 0.875, 0.4688, 0.8125, 0.5, 0.3125, 0.5, 0.375, 0.4688, 0.375, 0.4687, 0.3125, 0.5, 0.75, 0.5, 0.8125, 0.4688, 0.8125, 0.4688, 0.75, 0.5, 0.25, 0.5, 0.3125, 0.4687, 0.3125, 0.4688, 0.25, 0.5, 0.6875, 0.5, 0.75, 0.4688, 0.75, 0.4687, 0.6875, 0.5, 0.1875, 0.5, 0.25, 0.4688, 0.25, 0.4688, 0.1875, 0.5, 0.625, 0.5, 0.6875, 0.4687, 0.6875, 0.4688, 0.625, 0.5, 0.5625, 0.5, 0.625, 0.4688, 0.625, 0.4688, 0.5625, 0.5, 0.5, 0.5, 0.5625, 0.4688, 0.5625, 0.4687, 0.5, 0.5, 0.9375, 0.4844, 1.0, 0.4688, 0.9375, 0.5, 0.4375, 0.5, 0.5, 0.4687, 0.5, 0.4688, 0.4375, 0.4688, 0.625, 0.4687, 0.6875, 0.4375, 0.6875, 0.4375, 0.625, 0.4688, 0.5625, 0.4688, 0.625, 0.4375, 0.625, 0.4375, 0.5625, 0.4687, 0.5, 0.4688, 0.5625, 0.4375, 0.5625, 0.4375, 0.5, 0.4688, 0.9375, 0.4531, 1.0, 0.4375, 0.9375, 0.4688, 0.4375, 0.4687, 0.5, 0.4375, 0.5, 0.4375, 0.4375, 0.4688, 0.875, 0.4688, 0.9375, 0.4375, 0.9375, 0.4375, 0.875, 0.4688, 0.375, 0.4688, 0.4375, 0.4375, 0.4375, 0.4375, 0.375, 0.4688, 0.8125, 0.4688, 0.875, 0.4375, 0.875, 0.4375, 0.8125, 0.4687, 0.3125, 0.4688, 0.375, 0.4375, 0.375, 0.4375, 0.3125, 0.4688, 0.75, 0.4688, 0.8125, 0.4375, 0.8125, 0.4375, 0.75, 0.4688, 0.25, 0.4687, 0.3125, 0.4375, 0.3125, 0.4375, 0.25, 0.4687, 0.6875, 0.4688, 0.75, 0.4375, 0.75, 0.4375, 0.6875, 0.4688, 0.1875, 0.4688, 0.25, 0.4375, 0.25, 0.4375, 0.1875, 0.4375, 0.375, 0.4375, 0.4375, 0.4062, 0.4375, 0.4062, 0.375, 0.4375, 0.8125, 0.4375, 0.875, 0.4062, 0.875, 0.4062, 0.8125, 0.4375, 0.3125, 0.4375, 0.375, 0.4062, 0.375, 0.4062, 0.3125, 0.4375, 0.75, 0.4375, 0.8125, 0.4062, 0.8125, 0.4062, 0.75, 0.4375, 0.25, 0.4375, 0.3125, 0.4062, 0.3125, 0.4062, 0.25, 0.4375, 0.6875, 0.4375, 0.75, 0.4062, 0.75, 0.4062, 0.6875, 0.4375, 0.1875, 0.4375, 0.25, 0.4062, 0.25, 0.4062, 0.1875, 0.4375, 0.625, 0.4375, 0.6875, 0.4062, 0.6875, 0.4062, 0.625, 0.4375, 0.5625, 0.4375, 0.625, 0.4062, 0.625, 0.4062, 0.5625, 0.4375, 0.5, 0.4375, 0.5625, 0.4062, 0.5625, 0.4062, 0.5, 0.4375, 0.9375, 0.4219, 1.0, 0.4062, 0.9375, 0.4375, 0.4375, 0.4375, 0.5, 0.4062, 0.5, 0.4062, 0.4375, 0.4375, 0.875, 0.4375, 0.9375, 0.4062, 0.9375, 0.4062, 0.875, 0.4062, 0.5625, 0.4062, 0.625, 0.375, 0.625, 0.375, 0.5625, 0.4062, 0.5, 0.4062, 0.5625, 0.375, 0.5625, 0.375, 0.5, 0.4062, 0.9375, 0.3906, 1.0, 0.375, 0.9375, 0.4062, 0.4375, 0.4062, 0.5, 0.375, 0.5, 0.375, 0.4375, 0.4062, 0.875, 0.4062, 0.9375, 0.375, 0.9375, 0.375, 0.875, 0.4062, 0.375, 0.4062, 0.4375, 0.375, 0.4375, 0.375, 0.375, 0.4062, 0.8125, 0.4062, 0.875, 0.375, 0.875, 0.375, 0.8125, 0.4062, 0.3125, 0.4062, 0.375, 0.375, 0.375, 0.375, 0.3125, 0.4062, 0.75, 0.4062, 0.8125, 0.375, 0.8125, 0.375, 0.75, 0.4062, 0.25, 0.4062, 0.3125, 0.375, 0.3125, 0.375, 0.25, 0.4062, 0.6875, 0.4062, 0.75, 0.375, 0.75, 0.375, 0.6875, 0.4062, 0.1875, 0.4062, 0.25, 0.375, 0.25, 0.375, 0.1875, 0.4062, 0.625, 0.4062, 0.6875, 0.375, 0.6875, 0.375, 0.625, 0.375, 0.3125, 0.375, 0.375, 0.3438, 0.375, 0.3438, 0.3125, 0.375, 0.75, 0.375, 0.8125, 0.3438, 0.8125, 0.3438, 0.75, 0.375, 0.25, 0.375, 0.3125, 0.3438, 0.3125, 0.3438, 0.25, 0.375, 0.6875, 0.375, 0.75, 0.3438, 0.75, 0.3438, 0.6875, 0.375, 0.1875, 0.375, 0.25, 0.3438, 0.25, 0.3438, 0.1875, 0.375, 0.625, 0.375, 0.6875, 0.3438, 0.6875, 0.3438, 0.625, 0.375, 0.5625, 0.375, 0.625, 0.3438, 0.625, 0.3438, 0.5625, 0.375, 0.5, 0.375, 0.5625, 0.3438, 0.5625, 0.3437, 0.5, 0.375, 0.9375, 0.3594, 1.0, 0.3438, 0.9375, 0.375, 0.4375, 0.375, 0.5, 0.3437, 0.5, 0.3438, 0.4375, 0.375, 0.875, 0.375, 0.9375, 0.3438, 0.9375, 0.3438, 0.875, 0.375, 0.375, 0.375, 0.4375, 0.3438, 0.4375, 0.3438, 0.375, 0.375, 0.8125, 0.375, 0.875, 0.3438, 0.875, 0.3438, 0.8125, 0.3437, 0.5, 0.3438, 0.5625, 0.3125, 0.5625, 0.3125, 0.5, 0.3438, 0.9375, 0.3281, 1.0, 0.3125, 0.9375, 0.3438, 0.4375, 0.3437, 0.5, 0.3125, 0.5, 0.3125, 0.4375, 0.3438, 0.875, 0.3438, 0.9375, 0.3125, 0.9375, 0.3125, 0.875, 0.3438, 0.375, 0.3438, 0.4375, 0.3125, 0.4375, 0.3125, 0.375, 0.3438, 0.8125, 0.3438, 0.875, 0.3125, 0.875, 0.3125, 0.8125, 0.3438, 0.3125, 0.3438, 0.375, 0.3125, 0.375, 0.3125, 0.3125, 0.3438, 0.75, 0.3438, 0.8125, 0.3125, 0.8125, 0.3125, 0.75, 0.3438, 0.25, 0.3438, 0.3125, 0.3125, 0.3125, 0.3125, 0.25, 0.3438, 0.6875, 0.3438, 0.75, 0.3125, 0.75, 0.3125, 0.6875, 0.3438, 0.1875, 0.3438, 0.25, 0.3125, 0.25, 0.3125, 0.1875, 0.3438, 0.625, 0.3438, 0.6875, 0.3125, 0.6875, 0.3125, 0.625, 0.3438, 0.5625, 0.3438, 0.625, 0.3125, 0.625, 0.3125, 0.5625, 0.3125, 0.75, 0.3125, 0.8125, 0.2812, 0.8125, 0.2812, 0.75, 0.3125, 0.25, 0.3125, 0.3125, 0.2812, 0.3125, 0.2812, 0.25, 0.3125, 0.6875, 0.3125, 0.75, 0.2812, 0.75, 0.2812, 0.6875, 0.3125, 0.1875, 0.3125, 0.25, 0.2812, 0.25, 0.2812, 0.1875, 0.3125, 0.625, 0.3125, 0.6875, 0.2812, 0.6875, 0.2812, 0.625, 0.3125, 0.5625, 0.3125, 0.625, 0.2812, 0.625, 0.2812, 0.5625, 0.3125, 0.5, 0.3125, 0.5625, 0.2812, 0.5625, 0.2812, 0.5, 0.3125, 0.9375, 0.2969, 1.0, 0.2812, 0.9375, 0.3125, 0.4375, 0.3125, 0.5, 0.2812, 0.5, 0.2812, 0.4375, 0.3125, 0.875, 0.3125, 0.9375, 0.2812, 0.9375, 0.2812, 0.875, 0.3125, 0.375, 0.3125, 0.4375, 0.2812, 0.4375, 0.2812, 0.375, 0.3125, 0.8125, 0.3125, 0.875, 0.2812, 0.875, 0.2812, 0.8125, 0.3125, 0.3125, 0.3125, 0.375, 0.2812, 0.375, 0.2812, 0.3125, 0.2812, 0.5, 0.2812, 0.5625, 0.25, 0.5625, 0.25, 0.5, 0.2812, 0.9375, 0.2656, 1.0, 0.25, 0.9375, 0.2812, 0.4375, 0.2812, 0.5, 0.25, 0.5, 0.25, 0.4375, 0.2812, 0.875, 0.2812, 0.9375, 0.25, 0.9375, 0.25, 0.875, 0.2812, 0.375, 0.2812, 0.4375, 0.25, 0.4375, 0.25, 0.375, 0.2812, 0.8125, 0.2812, 0.875, 0.25, 0.875, 0.25, 0.8125, 0.2812, 0.3125, 0.2812, 0.375, 0.25, 0.375, 0.25, 0.3125, 0.2812, 0.75, 0.2812, 0.8125, 0.25, 0.8125, 0.25, 0.75, 0.2812, 0.25, 0.2812, 0.3125, 0.25, 0.3125, 0.25, 0.25, 0.2812, 0.6875, 0.2812, 0.75, 0.25, 0.75, 0.25, 0.6875, 0.2812, 0.1875, 0.2812, 0.25, 0.25, 0.25, 0.25, 0.1875, 0.2812, 0.625, 0.2812, 0.6875, 0.25, 0.6875, 0.25, 0.625, 0.2812, 0.5625, 0.2812, 0.625, 0.25, 0.625, 0.25, 0.5625, 0.25, 0.25, 0.25, 0.3125, 0.2188, 0.3125, 0.2188, 0.25, 0.25, 0.6875, 0.25, 0.75, 0.2188, 0.75, 0.2188, 0.6875, 0.25, 0.1875, 0.25, 0.25, 0.2188, 0.25, 0.2188, 0.1875, 0.25, 0.625, 0.25, 0.6875, 0.2188, 0.6875, 0.2188, 0.625, 0.25, 0.5625, 0.25, 0.625, 0.2188, 0.625, 0.2188, 0.5625, 0.25, 0.5, 0.25, 0.5625, 0.2188, 0.5625, 0.2187, 0.5, 0.25, 0.9375, 0.2344, 1.0, 0.2188, 0.9375, 0.25, 0.4375, 0.25, 0.5, 0.2187, 0.5, 0.2188, 0.4375, 0.25, 0.875, 0.25, 0.9375, 0.2188, 0.9375, 0.2188, 0.875, 0.25, 0.375, 0.25, 0.4375, 0.2188, 0.4375, 0.2188, 0.375, 0.25, 0.8125, 0.25, 0.875, 0.2188, 0.875, 0.2188, 0.8125, 0.25, 0.3125, 0.25, 0.375, 0.2188, 0.375, 0.2188, 0.3125, 0.25, 0.75, 0.25, 0.8125, 0.2188, 0.8125, 0.2188, 0.75, 0.2188, 0.9375, 0.2031, 1.0, 0.1875, 0.9375, 0.2188, 0.4375, 0.2187, 0.5, 0.1875, 0.5, 0.1875, 0.4375, 0.2188, 0.875, 0.2188, 0.9375, 0.1875, 0.9375, 0.1875, 0.875, 0.2188, 0.375, 0.2188, 0.4375, 0.1875, 0.4375, 0.1875, 0.375, 0.2188, 0.8125, 0.2188, 0.875, 0.1875, 0.875, 0.1875, 0.8125, 0.2188, 0.3125, 0.2188, 0.375, 0.1875, 0.375, 0.1875, 0.3125, 0.2188, 0.75, 0.2188, 0.8125, 0.1875, 0.8125, 0.1875, 0.75, 0.2188, 0.25, 0.2188, 0.3125, 0.1875, 0.3125, 0.1875, 0.25, 0.2188, 0.6875, 0.2188, 0.75, 0.1875, 0.75, 0.1875, 0.6875, 0.2188, 0.1875, 0.2188, 0.25, 0.1875, 0.25, 0.1875, 0.1875, 0.2188, 0.625, 0.2188, 0.6875, 0.1875, 0.6875, 0.1875, 0.625, 0.2188, 0.5625, 0.2188, 0.625, 0.1875, 0.625, 0.1875, 0.5625, 0.2187, 0.5, 0.2188, 0.5625, 0.1875, 0.5625, 0.1875, 0.5, 0.1875, 0.6875, 0.1875, 0.75, 0.1562, 0.75, 0.1562, 0.6875, 0.1875, 0.1875, 0.1875, 0.25, 0.1562, 0.25, 0.1562, 0.1875, 0.1875, 0.625, 0.1875, 0.6875, 0.1562, 0.6875, 0.1563, 0.625, 0.1875, 0.5625, 0.1875, 0.625, 0.1563, 0.625, 0.1562, 0.5625, 0.1875, 0.5, 0.1875, 0.5625, 0.1562, 0.5625, 0.1562, 0.5, 0.1875, 0.9375, 0.1719, 1.0, 0.1563, 0.9375, 0.1875, 0.4375, 0.1875, 0.5, 0.1562, 0.5, 0.1562, 0.4375, 0.1875, 0.875, 0.1875, 0.9375, 0.1563, 0.9375, 0.1562, 0.875, 0.1875, 0.375, 0.1875, 0.4375, 0.1562, 0.4375, 0.1563, 0.375, 0.1875, 0.8125, 0.1875, 0.875, 0.1562, 0.875, 0.1562, 0.8125, 0.1875, 0.3125, 0.1875, 0.375, 0.1563, 0.375, 0.1562, 0.3125, 0.1875, 0.75, 0.1875, 0.8125, 0.1562, 0.8125, 0.1562, 0.75, 0.1875, 0.25, 0.1875, 0.3125, 0.1562, 0.3125, 0.1562, 0.25, 0.1562, 0.4375, 0.1562, 0.5, 0.125, 0.5, 0.125, 0.4375, 0.1562, 0.875, 0.1563, 0.9375, 0.125, 0.9375, 0.125, 0.875, 0.1563, 0.375, 0.1562, 0.4375, 0.125, 0.4375, 0.125, 0.375, 0.1562, 0.8125, 0.1562, 0.875, 0.125, 0.875, 0.125, 0.8125, 0.1562, 0.3125, 0.1563, 0.375, 0.125, 0.375, 0.125, 0.3125, 0.1562, 0.75, 0.1562, 0.8125, 0.125, 0.8125, 0.125, 0.75, 0.1562, 0.25, 0.1562, 0.3125, 0.125, 0.3125, 0.125, 0.25, 0.1562, 0.6875, 0.1562, 0.75, 0.125, 0.75, 0.125, 0.6875, 0.1562, 0.1875, 0.1562, 0.25, 0.125, 0.25, 0.125, 0.1875, 0.1563, 0.625, 0.1562, 0.6875, 0.125, 0.6875, 0.125, 0.625, 0.1562, 0.5625, 0.1563, 0.625, 0.125, 0.625, 0.125, 0.5625, 0.1562, 0.5, 0.1562, 0.5625, 0.125, 0.5625, 0.125, 0.5, 0.1563, 0.9375, 0.1406, 1.0, 0.125, 0.9375, 0.125, 0.1875, 0.125, 0.25, 0.09375, 0.25, 0.09375, 0.1875, 0.125, 0.625, 0.125, 0.6875, 0.09375, 0.6875, 0.09375, 0.625, 0.125, 0.5625, 0.125, 0.625, 0.09375, 0.625, 0.09375, 0.5625, 0.125, 0.5, 0.125, 0.5625, 0.09375, 0.5625, 0.09375, 0.5, 0.125, 0.9375, 0.1094, 1.0, 0.09375, 0.9375, 0.125, 0.4375, 0.125, 0.5, 0.09375, 0.5, 0.09375, 0.4375, 0.125, 0.875, 0.125, 0.9375, 0.09375, 0.9375, 0.09375, 0.875, 0.125, 0.375, 0.125, 0.4375, 0.09375, 0.4375, 0.09375, 0.375, 0.125, 0.8125, 0.125, 0.875, 0.09375, 0.875, 0.09375, 0.8125, 0.125, 0.3125, 0.125, 0.375, 0.09375, 0.375, 0.09375, 0.3125, 0.125, 0.75, 0.125, 0.8125, 0.09375, 0.8125, 0.09375, 0.75, 0.125, 0.25, 0.125, 0.3125, 0.09375, 0.3125, 0.09375, 0.25, 0.125, 0.6875, 0.125, 0.75, 0.09375, 0.75, 0.09375, 0.6875, 0.09375, 0.375, 0.09375, 0.4375, 0.0625, 0.4375, 0.0625, 0.375, 0.09375, 0.8125, 0.09375, 0.875, 0.0625, 0.875, 0.0625, 0.8125, 0.09375, 0.3125, 0.09375, 0.375, 0.0625, 0.375, 0.0625, 0.3125, 0.09375, 0.75, 0.09375, 0.8125, 0.0625, 0.8125, 0.0625, 0.75, 0.09375, 0.25, 0.09375, 0.3125, 0.0625, 0.3125, 0.0625, 0.25, 0.09375, 0.6875, 0.09375, 0.75, 0.0625, 0.75, 0.0625, 0.6875, 0.09375, 0.1875, 0.09375, 0.25, 0.0625, 0.25, 0.0625, 0.1875, 0.09375, 0.625, 0.09375, 0.6875, 0.0625, 0.6875, 0.0625, 0.625, 0.5, 0.1875, 0.4688, 0.1875, 0.4688, 0.1875, 0.5, 0.1875, 0.09375, 0.5625, 0.09375, 0.625, 0.0625, 0.625, 0.0625, 0.5625, 0.5938, 0.1875, 0.5625, 0.1875, 0.5625, 0.1875, 0.5938, 0.1875, 0.09375, 0.5, 0.09375, 0.5625, 0.0625, 0.5625, 0.0625, 0.5, 0.09375, 0.9375, 0.07812, 1.0, 0.0625, 0.9375, 0.9375, 0.1875, 0.9062, 0.1875, 0.9062, 0.1875, 0.9375, 0.1875, 0.09375, 0.4375, 0.09375, 0.5, 0.0625, 0.5, 0.0625, 0.4375, 0.09375, 0.875, 0.09375, 0.9375, 0.0625, 0.9375, 0.0625, 0.875, 0.1562, 0.1875, 0.125, 0.1875, 0.125, 0.1875, 0.1562, 0.1875, 0.0625, 0.5625, 0.0625, 0.625, 0.03125, 0.625, 0.03125, 0.5625, 0.25, 0.1875, 0.2188, 0.1875, 0.2188, 0.1875, 0.25, 0.1875, 0.0625, 0.5, 0.0625, 0.5625, 0.03125, 0.5625, 0.03125, 0.5, 0.0625, 0.9375, 0.04687, 1.0, 0.03125, 0.9375, 0.4375, 0.1875, 0.4062, 0.1875, 0.4062, 0.1875, 0.4375, 0.1875, 0.0625, 0.4375, 0.0625, 0.5, 0.03125, 0.5, 0.03125, 0.4375, 0.0625, 0.875, 0.0625, 0.9375, 0.03125, 0.9375, 0.03125, 0.875, 0.0625, 0.375, 0.0625, 0.4375, 0.03125, 0.4375, 0.03125, 0.375, 0.0625, 0.8125, 0.0625, 0.875, 0.03125, 0.875, 0.03125, 0.8125, 0.0625, 0.3125, 0.0625, 0.375, 0.03125, 0.375, 0.03125, 0.3125, 0.0625, 0.75, 0.0625, 0.8125, 0.03125, 0.8125, 0.03125, 0.75, 0.0625, 0.25, 0.0625, 0.3125, 0.03125, 0.3125, 0.03125, 0.25, 0.0625, 0.6875, 0.0625, 0.75, 0.03125, 0.75, 0.03125, 0.6875, 0.0625, 0.1875, 0.0625, 0.25, 0.03125, 0.25, 0.03125, 0.1875, 0.0625, 0.625, 0.0625, 0.6875, 0.03125, 0.6875, 0.03125, 0.625, 0.03125, 0.8125, 0.03125, 0.875, 0.0, 0.875, 0.0, 0.8125, 0.03125, 0.3125, 0.03125, 0.375, 0.0, 0.375, 0.0, 0.3125, 0.03125, 0.75, 0.03125, 0.8125, 0.0, 0.8125, 0.0, 0.75, 0.03125, 0.25, 0.03125, 0.3125, 0.0, 0.3125, 0.0, 0.25, 0.03125, 0.6875, 0.03125, 0.75, 0.0, 0.75, 0.0, 0.6875, 0.03125, 0.1875, 0.03125, 0.25, 0.0, 0.25, 0.0, 0.1875, 0.03125, 0.625, 0.03125, 0.6875, 0.0, 0.6875, 0.0, 0.625, 0.9062, 0.1875, 0.875, 0.1875, 0.875, 0.1875, 0.9062, 0.1875, 0.03125, 0.5625, 0.03125, 0.625, 0.0, 0.625, 0.0, 0.5625, 0.4062, 0.1875, 0.375, 0.1875, 0.375, 0.1875, 0.4062, 0.1875, 0.03125, 0.5, 0.03125, 0.5625, 0.0, 0.5625, 0.0, 0.5, 0.03125, 0.9375, 0.01562, 1.0, 0.0, 0.9375, 0.6875, 0.1875, 0.6562, 0.1875, 0.6562, 0.1875, 0.6875, 0.1875, 0.03125, 0.4375, 0.03125, 0.5, 0.0, 0.5, 0.0, 0.4375, 0.03125, 0.875, 0.03125, 0.9375, 0.0, 0.9375, 0.0, 0.875, 0.03125, 0.375, 0.03125, 0.4375, 0.0, 0.4375, 0.0, 0.375, 1.0, 0.5625, 1.0, 0.625, 0.9688, 0.625, 0.9687, 0.5625, 0.0625, 0.1875, 0.03125, 0.1875, 0.03125, 0.1875, 0.0625, 0.1875, 1.0, 0.5, 1.0, 0.5625, 0.9687, 0.5625, 0.9687, 0.5, 1.0, 0.9375, 0.9844, 1.0, 0.9688, 0.9375, 0.5312, 0.1875, 0.5, 0.1875, 0.5, 0.1875, 0.5312, 0.1875, 1.0, 0.4375, 1.0, 0.5, 0.9687, 0.5, 0.9687, 0.4375, 1.0, 0.875, 1.0, 0.9375, 0.9688, 0.9375, 0.9687, 0.875, 1.0, 0.375, 1.0, 0.4375, 0.9687, 0.4375, 0.9688, 0.375, 1.0, 0.8125, 1.0, 0.875, 0.9687, 0.875, 0.9687, 0.8125, 1.0, 0.3125, 1.0, 0.375, 0.9688, 0.375, 0.9687, 0.3125, 1.0, 0.75, 1.0, 0.8125, 0.9687, 0.8125, 0.9688, 0.75, 1.0, 0.25, 1.0, 0.3125, 0.9687, 0.3125, 0.9688, 0.25, 1.0, 0.6875, 1.0, 0.75, 0.9688, 0.75, 0.9687, 0.6875, 1.0, 0.1875, 1.0, 0.25, 0.9688, 0.25, 0.9687, 0.1875, 1.0, 0.625, 1.0, 0.6875, 0.9687, 0.6875, 0.9688, 0.625, 0.8125, 0.1875, 0.7812, 0.1875, 0.7812, 0.1875, 0.8125, 0.1875, 0.9687, 0.3125, 0.9688, 0.375, 0.9375, 0.375, 0.9375, 0.3125, 0.9688, 0.75, 0.9687, 0.8125, 0.9375, 0.8125, 0.9375, 0.75, 0.9688, 0.25, 0.9687, 0.3125, 0.9375, 0.3125, 0.9375, 0.25, 0.9687, 0.6875, 0.9688, 0.75, 0.9375, 0.75, 0.9375, 0.6875, 0.9687, 0.1875, 0.9688, 0.25, 0.9375, 0.25, 0.9375, 0.1875, 0.9688, 0.625, 0.9687, 0.6875, 0.9375, 0.6875, 0.9375, 0.625, 0.5625, 0.1875, 0.5312, 0.1875, 0.5312, 0.1875, 0.5625, 0.1875, 0.9687, 0.5625, 0.9688, 0.625, 0.9375, 0.625, 0.9375, 0.5625, 0.6562, 0.1875, 0.625, 0.1875, 0.625, 0.1875, 0.6562, 0.1875, 0.9687, 0.5, 0.9687, 0.5625, 0.9375, 0.5625, 0.9375, 0.5, 0.9688, 0.9375, 0.9531, 1.0, 0.9375, 0.9375, 0.8437, 0.1875, 0.8125, 0.1875, 0.8125, 0.1875, 0.8437, 0.1875, 0.9687, 0.4375, 0.9687, 0.5, 0.9375, 0.5, 0.9375, 0.4375, 0.9687, 0.875, 0.9688, 0.9375, 0.9375, 0.9375, 0.9375, 0.875, 0.9688, 0.375, 0.9687, 0.4375, 0.9375, 0.4375, 0.9375, 0.375, 0.9687, 0.8125, 0.9687, 0.875, 0.9375, 0.875, 0.9375, 0.8125, 0.3125, 0.1875, 0.2812, 0.1875, 0.2812, 0.1875, 0.3125, 0.1875, 0.9375, 0.5, 0.9375, 0.5625, 0.9062, 0.5625, 0.9062, 0.5, 0.9375, 0.9375, 0.9219, 1.0, 0.9062, 0.9375, 0.09375, 0.1875, 0.0625, 0.1875, 0.0625, 0.1875, 0.09375, 0.1875, 0.9375, 0.4375, 0.9375, 0.5, 0.9062, 0.5, 0.9062, 0.4375, 0.9375, 0.875, 0.9375, 0.9375, 0.9062, 0.9375, 0.9062, 0.875, 0.9375, 0.375, 0.9375, 0.4375, 0.9062, 0.4375, 0.9062, 0.375, 0.9375, 0.8125, 0.9375, 0.875, 0.9062, 0.875, 0.9062, 0.8125, 0.9375, 0.3125, 0.9375, 0.375, 0.9062, 0.375, 0.9062, 0.3125, 0.9375, 0.75, 0.9375, 0.8125, 0.9062, 0.8125, 0.9062, 0.75, 0.9375, 0.25, 0.9375, 0.3125, 0.9062, 0.3125, 0.9062, 0.25, 0.9375, 0.6875, 0.9375, 0.75, 0.9062, 0.75, 0.9062, 0.6875, 0.9375, 0.1875, 0.9375, 0.25, 0.9062, 0.25, 0.9062, 0.1875, 0.9375, 0.625, 0.9375, 0.6875, 0.9062, 0.6875, 0.9062, 0.625, 0.4688, 0.1875, 0.4375, 0.1875, 0.4375, 0.1875, 0.4688, 0.1875, 0.9375, 0.5625, 0.9375, 0.625, 0.9062, 0.625, 0.9062, 0.5625, 0.9062, 0.75, 0.9062, 0.8125, 0.875, 0.8125, 0.875, 0.75, 0.9062, 0.25, 0.9062, 0.3125, 0.875, 0.3125, 0.875, 0.25, 0.9062, 0.6875, 0.9062, 0.75, 0.875, 0.75, 0.875, 0.6875, 0.9062, 0.1875, 0.9062, 0.25, 0.875, 0.25, 0.875, 0.1875, 0.9062, 0.625, 0.9062, 0.6875, 0.875, 0.6875, 0.875, 0.625, 0.9687, 0.1875, 0.9375, 0.1875, 0.9375, 0.1875, 0.9687, 0.1875, 0.9062, 0.5625, 0.9062, 0.625, 0.875, 0.625, 0.875, 0.5625, 0.2188, 0.1875, 0.1875, 0.1875, 0.1875, 0.1875, 0.2188, 0.1875, 0.9062, 0.5, 0.9062, 0.5625, 0.875, 0.5625, 0.875, 0.5, 0.9062, 0.9375, 0.8906, 1.0, 0.875, 0.9375, 0.3438, 0.1875, 0.3125, 0.1875, 0.3125, 0.1875, 0.3438, 0.1875, 0.9062, 0.4375, 0.9062, 0.5, 0.875, 0.5, 0.875, 0.4375, 0.9062, 0.875, 0.9062, 0.9375, 0.875, 0.9375, 0.875, 0.875, 0.9062, 0.375, 0.9062, 0.4375, 0.875, 0.4375, 0.875, 0.375, 0.9062, 0.8125, 0.9062, 0.875, 0.875, 0.875, 0.875, 0.8125, 0.9062, 0.3125, 0.9062, 0.375, 0.875, 0.375, 0.875, 0.3125, 0.875, 0.5, 0.875, 0.5625, 0.8437, 0.5625, 0.8437, 0.5, 0.875, 0.9375, 0.8594, 1.0, 0.8438, 0.9375, 0.1875, 0.1875, 0.1562, 0.1875, 0.1562, 0.1875, 0.1875, 0.1875, 0.875, 0.4375, 0.875, 0.5, 0.8437, 0.5, 0.8437, 0.4375, 0.875, 0.875, 0.875, 0.9375, 0.8438, 0.9375, 0.8438, 0.875, 0.875, 0.375, 0.875, 0.4375, 0.8437, 0.4375, 0.8438, 0.375, 0.875, 0.8125, 0.875, 0.875, 0.8438, 0.875, 0.8437, 0.8125, 0.875, 0.3125, 0.875, 0.375, 0.8438, 0.375, 0.8437, 0.3125, 0.875, 0.75, 0.875, 0.8125, 0.8437, 0.8125, 0.8438, 0.75, 0.875, 0.25, 0.875, 0.3125, 0.8437, 0.3125, 0.8438, 0.25, 0.875, 0.6875, 0.875, 0.75, 0.8438, 0.75, 0.8437, 0.6875, 0.875, 0.1875, 0.875, 0.25, 0.8438, 0.25, 0.8437, 0.1875, 0.875, 0.625, 0.875, 0.6875, 0.8437, 0.6875, 0.8438, 0.625, 0.875, 0.1875, 0.8437, 0.1875, 0.8437, 0.1875, 0.875, 0.1875, 0.875, 0.5625, 0.875, 0.625, 0.8438, 0.625, 0.8437, 0.5625, 0.7188, 0.1875, 0.6875, 0.1875, 0.6875, 0.1875, 0.7188, 0.1875, 0.8438, 0.25, 0.8437, 0.3125, 0.8125, 0.3125, 0.8125, 0.25, 0.8437, 0.6875, 0.8438, 0.75, 0.8125, 0.75, 0.8125, 0.6875, 0.8437, 0.1875, 0.8438, 0.25, 0.8125, 0.25, 0.8125, 0.1875, 0.8438, 0.625, 0.8437, 0.6875, 0.8125, 0.6875, 0.8125, 0.625, 0.375, 0.1875, 0.3438, 0.1875, 0.3438, 0.1875, 0.375, 0.1875, 0.8437, 0.5625, 0.8438, 0.625, 0.8125, 0.625, 0.8125, 0.5625, 0.7812, 0.1875, 0.75, 0.1875, 0.75, 0.1875, 0.7812, 0.1875, 0.8437, 0.5, 0.8437, 0.5625, 0.8125, 0.5625, 0.8125, 0.5, 0.8438, 0.9375, 0.8281, 1.0, 0.8125, 0.9375, 1.0, 0.1875, 0.9687, 0.1875, 0.9687, 0.1875, 1.0, 0.1875, 0.8437, 0.4375, 0.8437, 0.5, 0.8125, 0.5, 0.8125, 0.4375, 0.8438, 0.875, 0.8438, 0.9375, 0.8125, 0.9375, 0.8125, 0.875, 0.8438, 0.375, 0.8437, 0.4375, 0.8125, 0.4375, 0.8125, 0.375, 0.8437, 0.8125, 0.8438, 0.875, 0.8125, 0.875, 0.8125, 0.8125, 0.8437, 0.3125, 0.8438, 0.375, 0.8125, 0.375, 0.8125, 0.3125, 0.8438, 0.75, 0.8437, 0.8125, 0.8125, 0.8125, 0.8125, 0.75, 0.75, 0.1875, 0.7188, 0.1875, 0.7188, 0.1875, 0.75, 0.1875, 0.8125, 0.4375, 0.8125, 0.5, 0.7812, 0.5, 0.7812, 0.4375, 0.8125, 0.875, 0.8125, 0.9375, 0.7812, 0.9375, 0.7812, 0.875, 0.8125, 0.375, 0.8125, 0.4375, 0.7812, 0.4375, 0.7812, 0.375, 0.8125, 0.8125, 0.8125, 0.875, 0.7812, 0.875, 0.7812, 0.8125, 0.8125, 0.3125, 0.8125, 0.375, 0.7812, 0.375, 0.7812, 0.3125, 0.8125, 0.75, 0.8125, 0.8125, 0.7812, 0.8125, 0.7812, 0.75, 0.8125, 0.25, 0.8125, 0.3125, 0.7812, 0.3125, 0.7812, 0.25, 0.8125, 0.6875, 0.8125, 0.75, 0.7812, 0.75, 0.7812, 0.6875, 0.8125, 0.1875, 0.8125, 0.25, 0.7812, 0.25, 0.7812, 0.1875, 0.8125, 0.625, 0.8125, 0.6875, 0.7812, 0.6875, 0.7812, 0.625, 0.625, 0.1875, 0.5938, 0.1875, 0.5938, 0.1875, 0.625, 0.1875, 0.8125, 0.5625, 0.8125, 0.625, 0.7812, 0.625, 0.7812, 0.5625, 0.03125, 0.1875, 0.0, 0.1875, 0.0, 0.1875, 0.03125, 0.1875, 0.8125, 0.5, 0.8125, 0.5625, 0.7812, 0.5625, 0.7812, 0.5, 0.8125, 0.9375, 0.7969, 1.0, 0.7812, 0.9375, 0.7812, 0.1875, 0.7812, 0.25, 0.75, 0.25, 0.75, 0.1875, 0.7812, 0.625, 0.7812, 0.6875, 0.75, 0.6875, 0.75, 0.625, 0.125, 0.1875, 0.09375, 0.1875, 0.09375, 0.1875, 0.125, 0.1875, 0.7812, 0.5625, 0.7812, 0.625, 0.75, 0.625, 0.75, 0.5625, 0.2812, 0.1875, 0.25, 0.1875, 0.25, 0.1875, 0.2812, 0.1875, 0.7812, 0.5, 0.7812, 0.5625, 0.75, 0.5625, 0.75, 0.5, 0.7812, 0.9375, 0.7656, 1.0, 0.75, 0.9375, 0.7812, 0.4375, 0.7812, 0.5, 0.75, 0.5, 0.75, 0.4375, 0.7812, 0.875, 0.7812, 0.9375, 0.75, 0.9375, 0.75, 0.875, 0.7812, 0.375, 0.7812, 0.4375, 0.75, 0.4375, 0.75, 0.375, 0.7812, 0.8125, 0.7812, 0.875, 0.75, 0.875, 0.75, 0.8125, 0.7812, 0.3125, 0.7812, 0.375, 0.75, 0.375, 0.75, 0.3125, 0.7812, 0.75, 0.7812, 0.8125, 0.75, 0.8125, 0.75, 0.75, 0.7812, 0.25, 0.7812, 0.3125, 0.75, 0.3125, 0.75, 0.25, 0.7812, 0.6875, 0.7812, 0.75, 0.75, 0.75, 0.75, 0.6875, 0.2812, 0.1875, 0.25, 0.1875, 0.25, 0.1875, 0.2812, 0.1875, 0.2812, 0.1875, 0.25, 0.1875, 0.25, 0.1875, 0.2812, 0.1875, 0.2812, 0.1875, 0.25, 0.1875, 0.25, 0.1875, 0.2812, 0.1875, 0.125, 0.1875, 0.09375, 0.1875, 0.09375, 0.1875, 0.125, 0.1875, 0.125, 0.1875, 0.09375, 0.1875, 0.09375, 0.1875, 0.125, 0.1875, 0.125, 0.1875, 0.09375, 0.1875, 0.09375, 0.1875, 0.125, 0.1875, 0.03125, 0.1875, 0.0, 0.1875, 0.0, 0.1875, 0.03125, 0.1875, 0.03125, 0.1875, 0.0, 0.1875, 0.0, 0.1875, 0.03125, 0.1875, 0.03125, 0.1875, 0.0, 0.1875, 0.0, 0.1875, 0.03125, 0.1875, 0.625, 0.1875, 0.5938, 0.1875, 0.5938, 0.1875, 0.625, 0.1875, 0.625, 0.1875, 0.5938, 0.1875, 0.5938, 0.1875, 0.625, 0.1875, 0.625, 0.1875, 0.5938, 0.1875, 0.5938, 0.1875, 0.625, 0.1875, 0.75, 0.1875, 0.7188, 0.1875, 0.7188, 0.1875, 0.75, 0.1875, 0.75, 0.1875, 0.7188, 0.1875, 0.7188, 0.1875, 0.75, 0.1875, 0.75, 0.1875, 0.7188, 0.1875, 0.7188, 0.1875, 0.75, 0.1875, 1.0, 0.1875, 0.9687, 0.1875, 0.9687, 0.1875, 1.0, 0.1875, 1.0, 0.1875, 0.9687, 0.1875, 0.9687, 0.1875, 1.0, 0.1875, 1.0, 0.1875, 0.9687, 0.1875, 0.9687, 0.1875, 1.0, 0.1875, 0.7812, 0.1875, 0.75, 0.1875, 0.75, 0.1875, 0.7812, 0.1875, 0.7812, 0.1875, 0.75, 0.1875, 0.75, 0.1875, 0.7812, 0.1875, 0.7812, 0.1875, 0.75, 0.1875, 0.75, 0.1875, 0.7812, 0.1875, 0.375, 0.1875, 0.3438, 0.1875, 0.3438, 0.1875, 0.375, 0.1875, 0.375, 0.1875, 0.3438, 0.1875, 0.3438, 0.1875, 0.375, 0.1875, 0.375, 0.1875, 0.3438, 0.1875, 0.3438, 0.1875, 0.375, 0.1875, 0.7188, 0.1875, 0.6875, 0.1875, 0.6875, 0.1875, 0.7188, 0.1875, 0.7188, 0.1875, 0.6875, 0.1875, 0.6875, 0.1875, 0.7188, 0.1875, 0.7188, 0.1875, 0.6875, 0.1875, 0.6875, 0.1875, 0.7188, 0.1875, 0.875, 0.1875, 0.8437, 0.1875, 0.8437, 0.1875, 0.875, 0.1875, 0.875, 0.1875, 0.8437, 0.1875, 0.8437, 0.1875, 0.875, 0.1875, 0.875, 0.1875, 0.8437, 0.1875, 0.8437, 0.1875, 0.875, 0.1875, 0.1875, 0.1875, 0.1562, 0.1875, 0.1562, 0.1875, 0.1875, 0.1875, 0.1875, 0.1875, 0.1562, 0.1875, 0.1562, 0.1875, 0.1875, 0.1875, 0.1875, 0.1875, 0.1562, 0.1875, 0.1562, 0.1875, 0.1875, 0.1875, 0.3438, 0.1875, 0.3125, 0.1875, 0.3125, 0.1875, 0.3438, 0.1875, 0.3438, 0.1875, 0.3125, 0.1875, 0.3125, 0.1875, 0.3438, 0.1875, 0.3438, 0.1875, 0.3125, 0.1875, 0.3125, 0.1875, 0.3438, 0.1875, 0.2188, 0.1875, 0.1875, 0.1875, 0.1875, 0.1875, 0.2188, 0.1875, 0.2188, 0.1875, 0.1875, 0.1875, 0.1875, 0.1875, 0.2188, 0.1875, 0.2188, 0.1875, 0.1875, 0.1875, 0.1875, 0.1875, 0.2188, 0.1875, 0.9687, 0.1875, 0.9375, 0.1875, 0.9375, 0.1875, 0.9687, 0.1875, 0.9687, 0.1875, 0.9375, 0.1875, 0.9375, 0.1875, 0.9687, 0.1875, 0.9687, 0.1875, 0.9375, 0.1875, 0.9375, 0.1875, 0.9687, 0.1875, 0.4688, 0.1875, 0.4375, 0.1875, 0.4375, 0.1875, 0.4688, 0.1875, 0.4688, 0.1875, 0.4375, 0.1875, 0.4375, 0.1875, 0.4687, 0.1875, 0.4687, 0.1875, 0.4375, 0.1875, 0.4375, 0.1875, 0.4688, 0.1875, 0.09375, 0.1875, 0.0625, 0.1875, 0.0625, 0.1875, 0.09375, 0.1875, 0.09375, 0.1875, 0.0625, 0.1875, 0.0625, 0.1875, 0.09375, 0.1875, 0.09375, 0.1875, 0.0625, 0.1875, 0.0625, 0.1875, 0.09375, 0.1875, 0.3125, 0.1875, 0.2812, 0.1875, 0.2812, 0.1875, 0.3125, 0.1875, 0.3125, 0.1875, 0.2812, 0.1875, 0.2812, 0.1875, 0.3125, 0.1875, 0.3125, 0.1875, 0.2812, 0.1875, 0.2812, 0.1875, 0.3125, 0.1875, 0.8437, 0.1875, 0.8125, 0.1875, 0.8125, 0.1875, 0.8437, 0.1875, 0.8437, 0.1875, 0.8125, 0.1875, 0.8125, 0.1875, 0.8437, 0.1875, 0.8437, 0.1875, 0.8125, 0.1875, 0.8125, 0.1875, 0.8437, 0.1875, 0.6562, 0.1875, 0.625, 0.1875, 0.625, 0.1875, 0.6562, 0.1875, 0.6562, 0.1875, 0.625, 0.1875, 0.625, 0.1875, 0.6562, 0.1875, 0.6562, 0.1875, 0.625, 0.1875, 0.625, 0.1875, 0.6562, 0.1875, 0.5625, 0.1875, 0.5312, 0.1875, 0.5312, 0.1875, 0.5625, 0.1875, 0.5625, 0.1875, 0.5312, 0.1875, 0.5312, 0.1875, 0.5625, 0.1875, 0.5625, 0.1875, 0.5312, 0.1875, 0.5312, 0.1875, 0.5625, 0.1875, 0.8125, 0.1875, 0.7812, 0.1875, 0.7812, 0.1875, 0.8125, 0.1875, 0.8125, 0.1875, 0.7812, 0.1875, 0.7812, 0.1875, 0.8125, 0.1875, 0.8125, 0.1875, 0.7812, 0.1875, 0.7812, 0.1875, 0.8125, 0.1875, 0.5312, 0.1875, 0.5, 0.1875, 0.5, 0.1875, 0.5312, 0.1875, 0.5312, 0.1875, 0.5, 0.1875, 0.5, 0.1875, 0.5312, 0.1875, 0.5312, 0.1875, 0.5, 0.1875, 0.5, 0.1875, 0.5312, 0.1875, 0.0625, 0.1875, 0.03125, 0.1875, 0.03125, 0.1875, 0.0625, 0.1875, 0.0625, 0.1875, 0.03125, 0.1875, 0.03125, 0.1875, 0.0625, 0.1875, 0.0625, 0.1875, 0.03125, 0.1875, 0.03125, 0.1875, 0.0625, 0.1875, 0.6875, 0.1875, 0.6562, 0.1875, 0.6562, 0.1875, 0.6875, 0.1875, 0.6875, 0.1875, 0.6562, 0.1875, 0.6562, 0.1875, 0.6875, 0.1875, 0.6875, 0.1875, 0.6562, 0.1875, 0.6562, 0.1875, 0.6875, 0.1875, 0.4062, 0.1875, 0.375, 0.1875, 0.375, 0.1875, 0.4062, 0.1875, 0.4062, 0.1875, 0.375, 0.1875, 0.375, 0.1875, 0.4062, 0.1875, 0.4062, 0.1875, 0.375, 0.1875, 0.375, 0.1875, 0.4062, 0.1875, 0.9062, 0.1875, 0.875, 0.1875, 0.875, 0.1875, 0.9062, 0.1875, 0.9062, 0.1875, 0.875, 0.1875, 0.875, 0.1875, 0.9062, 0.1875, 0.9062, 0.1875, 0.875, 0.1875, 0.875, 0.1875, 0.9062, 0.1875, 0.4375, 0.1875, 0.4062, 0.1875, 0.4062, 0.1875, 0.4375, 0.1875, 0.4375, 0.1875, 0.4062, 0.1875, 0.4062, 0.1875, 0.4375, 0.1875, 0.4375, 0.1875, 0.4062, 0.1875, 0.4062, 0.1875, 0.4375, 0.1875, 0.25, 0.1875, 0.2188, 0.1875, 0.2188, 0.1875, 0.25, 0.1875, 0.25, 0.1875, 0.2188, 0.1875, 0.2188, 0.1875, 0.25, 0.1875, 0.25, 0.1875, 0.2188, 0.1875, 0.2188, 0.1875, 0.25, 0.1875, 0.1562, 0.1875, 0.125, 0.1875, 0.125, 0.1875, 0.1562, 0.1875, 0.1562, 0.1875, 0.125, 0.1875, 0.125, 0.1875, 0.1562, 0.1875, 0.1562, 0.1875, 0.125, 0.1875, 0.125, 0.1875, 0.1562, 0.1875, 0.9375, 0.1875, 0.9062, 0.1875, 0.9062, 0.1875, 0.9375, 0.1875, 0.9375, 0.1875, 0.9062, 0.1875, 0.9062, 0.1875, 0.9375, 0.1875, 0.9375, 0.1875, 0.9062, 0.1875, 0.9062, 0.1875, 0.9375, 0.1875, 0.5938, 0.1875, 0.5625, 0.1875, 0.5625, 0.1875, 0.5938, 0.1875, 0.5938, 0.1875, 0.5625, 0.1875, 0.5625, 0.1875, 0.5938, 0.1875, 0.5938, 0.1875, 0.5625, 0.1875, 0.5625, 0.1875, 0.5938, 0.1875, 0.5, 0.1875, 0.4688, 0.1875, 0.4688, 0.1875, 0.5, 0.1875, 0.5, 0.1875, 0.4688, 0.1875, 0.4687, 0.1875, 0.5, 0.1875, 0.5, 0.1875, 0.4687, 0.1875, 0.4688, 0.1875, 0.5, 0.1875, 0.375, 0.0, 0.625, 0.0, 0.625, 0.25, 0.375, 0.25, 0.375, 0.4488, 0.625, 0.4488, 0.625, 0.5, 0.375, 0.5, 0.375, 0.5, 0.625, 0.5, 0.625, 0.75, 0.375, 0.75, 0.375, 0.8012, 0.625, 0.8012, 0.625, 1.0, 0.375, 1.0, 0.3238, 0.5, 0.375, 0.5, 0.375, 0.75, 0.3238, 0.75, 0.6762, 0.5, 0.875, 0.5, 0.875, 0.75, 0.6762, 0.75, 0.625, 0.5, 0.6762, 0.5, 0.6762, 0.75, 0.625, 0.75, 0.125, 0.5, 0.3238, 0.5, 0.3238, 0.75, 0.125, 0.75, 0.375, 0.75, 0.625, 0.75, 0.625, 0.8012, 0.375, 0.8012, 0.375, 0.25, 0.625, 0.25, 0.625, 0.4488, 0.375, 0.4488])
me_sphere_001.materials.append(mat_stipped_lineart_cha)
me_sphere_001.update()

# ---- objects
ob_player = bpy.data.objects.new('player', me_sphere_001)

# ---- transforms, parenting, visibility, modifiers, constraints
ob_player.location = (0.0, 0.0, 0.0)
ob_player.scale = (0.3512, 0.3513, 0.3544)
_m = ob_player.modifiers.new('Auto Smooth', 'NODES')
_m.node_group = ng_auto_smooth
_gi = [s.identifier for s in ng_auto_smooth.interface.items_tree if s.item_type == 'SOCKET' and s.in_out == 'INPUT']
_m[_gi[1]] = 0.5236  # Angle

# ---- collection membership
col_collection.objects.link(ob_player)

# ---- scene / render settings (as saved in the file)
scene.frame_start = 1; scene.frame_end = 250; scene.frame_set(190)
scene.render.engine = 'BLENDER_EEVEE_NEXT'
scene.cycles.sampling_pattern = 'TABULATED_SOBOL'
bpy.context.view_layer.update()

# ---- added for rendering (the .blend has no active camera and no usable light): camera, sun
cam_auto = bpy.data.cameras.new('AutoCamera')
cam_auto.lens = 50.0
cam_auto.sensor_width = 36.0
cam_auto.clip_end = 1000.0
ob_auto_camera = bpy.data.objects.new('AutoCamera', cam_auto)
scene.collection.objects.link(ob_auto_camera)
ob_auto_camera.location = (2.54692, -2.6961, 2.72914)
ob_auto_camera.rotation_euler = (1.09748, -7.21219e-08, 0.694738)
scene.camera = ob_auto_camera
light_auto_sun = bpy.data.lights.new('AutoSun', 'SUN')
light_auto_sun.energy = 3.0
light_auto_sun.angle = 0.0523599
ob_auto_sun = bpy.data.objects.new('AutoSun', light_auto_sun)
scene.collection.objects.link(ob_auto_sun)
ob_auto_sun.rotation_euler = (0.872665, 0.174533, 0.523599)
bpy.context.view_layer.update()
